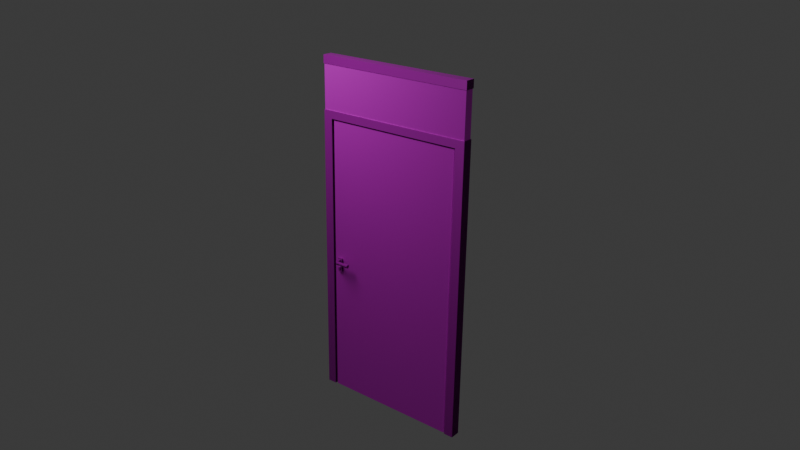 # Source: DoorFrame01.blend  (saved by Blender 4.0.36; exported with 4.5.12 LTS)
import bpy
from mathutils import Matrix  # noqa: F401  (used for matrix-valued properties, if any)

bpy.ops.wm.read_factory_settings(use_empty=True)
scene = bpy.context.scene
scene.name = 'Scene'

# ---- collections
col_collection = bpy.data.collections.new('Collection'); scene.collection.children.link(col_collection)

# ---- images (referenced by path relative to the original .blend; pixels are not part of the script)
import os
ASSET_DIR = os.environ.get("B2B_ASSET_DIR", "")  # directory of the original .blend (textures are referenced by path, not embedded)
HERE = os.path.dirname(os.path.abspath(__file__))  # packed textures are extracted next to this script under _unpacked/

def load_image(name, relpath, width, height, colorspace="sRGB"):
    """Load a texture the original file referenced (path relative to the .blend, or extracted next to this script)."""
    p = next((c for c in (os.path.join(HERE, relpath), os.path.join(ASSET_DIR, relpath)) if relpath and os.path.exists(c)), "")
    if p:
        img = bpy.data.images.load(p, check_existing=True)
        img.name = name
    else:  # same state as the original file: an image datablock whose file is absent (Cycles renders it pink)
        img = bpy.data.images.new(name, width, height)
        img.source = "FILE"
        img.filepath = "//" + (relpath or name)
    img.colorspace_settings.name = colorspace
    return img
img_brushed_metal_metallic_png = load_image('brushed-metal_metallic.png', 'ExportedFbx/StaticMesh/wip/brushed-metal-ue/brushed-metal_metallic.png', 1024, 1024, 'sRGB')
img_brushed_metal_ao_png = load_image('brushed-metal_ao.png', 'ExportedFbx/StaticMesh/wip/brushed-metal-ue/brushed-metal_ao.png', 1024, 1024, 'sRGB')
img_brushed_metal_normal_dx_png = load_image('brushed-metal_normal-dx.png', 'ExportedFbx/StaticMesh/wip/brushed-metal-ue/brushed-metal_normal-dx.png', 1024, 1024, 'sRGB')
img_brushed_metal_roughness_png = load_image('brushed-metal_roughness.png', 'ExportedFbx/StaticMesh/wip/brushed-metal-ue/brushed-metal_roughness.png', 1024, 1024, 'sRGB')
img_brushed_metal_albedo_png = load_image('brushed-metal_albedo.png', 'ExportedFbx/StaticMesh/wip/brushed-metal-ue/brushed-metal_albedo.png', 1024, 1024, 'sRGB')
img_360_f_162979526_9r8szwfubjn3lmfgvx6d1jysbjqwbqlb_jpg = load_image('360_F_162979526_9R8sZwfUBjN3lMfgvX6d1jYsbJQWbqlb.jpg', '360_F_162979526_9R8sZwfUBjN3lMfgvX6d1jYsbJQWbqlb.jpg', 1024, 1024, 'sRGB')

# ---- materials (node trees are filled in below, after node groups)
mat_metal = bpy.data.materials.new('Metal')
mat_metal.use_transparent_shadow = False
mat_wallplastic = bpy.data.materials.new('WallPlastic')
mat_wallplastic.use_transparent_shadow = False

# ---- material node trees
mat_metal.use_nodes = True; mat_metal.node_tree.nodes.clear()
_N = mat_metal.node_tree.nodes; _L = mat_metal.node_tree.links
n0 = _N.new('ShaderNodeBsdfPrincipled'); n0.name = 'Principled BSDF'; n0.location = (10, 300)
n0.inputs[3].default_value = 1.45
n1 = _N.new('ShaderNodeOutputMaterial'); n1.name = 'Material Output'; n1.location = (300, 300)
n2 = _N.new('ShaderNodeTexImage'); n2.name = 'Image Texture.003'; n2.location = (-1151, -170)
n2.image = img_brushed_metal_metallic_png
n3 = _N.new('ShaderNodeTexImage'); n3.name = 'Image Texture.002'; n3.location = (-1060, 456)
n3.image = img_brushed_metal_ao_png
n4 = _N.new('ShaderNodeTexImage'); n4.name = 'Image Texture.004'; n4.location = (-1324, 140)
n4.image = img_brushed_metal_normal_dx_png
n5 = _N.new('ShaderNodeTexImage'); n5.name = 'Image Texture.001'; n5.location = (-506, -82)
n5.image = img_brushed_metal_roughness_png
n6 = _N.new('ShaderNodeTexImage'); n6.name = 'Image Texture'; n6.location = (-1088, 781)
n6.image = img_brushed_metal_albedo_png
n7 = _N.new('ShaderNodeMix'); n7.name = 'Mix'; n7.location = (-723, 603)
n7.data_type = 'RGBA'
n7.blend_type = 'MULTIPLY'
_L.new(n0.outputs[0], n1.inputs[0])
_L.new(n4.outputs[0], n0.inputs[5])
_L.new(n2.outputs[0], n0.inputs[1])
_L.new(n5.outputs[0], n0.inputs[2])
_L.new(n6.outputs[0], n7.inputs[6])
_L.new(n7.outputs[2], n0.inputs[0])
_L.new(n3.outputs[0], n7.inputs[7])
n1.is_active_output = True
mat_wallplastic.use_nodes = True; mat_wallplastic.node_tree.nodes.clear()
_N = mat_wallplastic.node_tree.nodes; _L = mat_wallplastic.node_tree.links
n0 = _N.new('ShaderNodeBsdfPrincipled'); n0.name = 'Principled BSDF'; n0.location = (10, 300)
n0.inputs[3].default_value = 1.45
n1 = _N.new('ShaderNodeOutputMaterial'); n1.name = 'Material Output'; n1.location = (300, 300)
n2 = _N.new('ShaderNodeTexImage'); n2.name = 'Image Texture'; n2.location = (-862, 422)
n2.image = img_360_f_162979526_9r8szwfubjn3lmfgvx6d1jysbjqwbqlb_jpg
_L.new(n0.outputs[0], n1.inputs[0])
_L.new(n2.outputs[0], n0.inputs[0])
n1.is_active_output = True

# ---- world
world_world = bpy.data.worlds.new('World'); scene.world = world_world
world_world.use_nodes = True; world_world.node_tree.nodes.clear()
_N = world_world.node_tree.nodes; _L = world_world.node_tree.links
n0 = _N.new('ShaderNodeOutputWorld'); n0.name = 'World Output'; n0.location = (300, 300)
n1 = _N.new('ShaderNodeBackground'); n1.name = 'Background'; n1.location = (10, 300)
n1.inputs[0].default_value = (0.05088, 0.05088, 0.05088, 1.0)
_L.new(n1.outputs[0], n0.inputs[0])
n0.is_active_output = True
world_world.color = (0.05088, 0.05088, 0.05088)
world_world.use_sun_shadow = False
world_world.sun_shadow_jitter_overblur = 0.0

# ---- cameras
cam_camera_001 = bpy.data.cameras.new('Camera.001')
cam_camera_001.lens = 40.05
cam_camera_001.display_size = 100.0

# ---- lights
light_area = bpy.data.lights.new('Area', 'AREA')
light_area.transmission_factor = 0.0
light_area.energy = 1.4e+05
light_area.shadow_maximum_resolution = 0.006
light_area.use_absolute_resolution = True
light_area.size = 100.0
light_area.size_y = 100.0

# ---- meshes
me_cube_001 = bpy.data.meshes.new('Cube.001')
me_cube_001.from_pydata([(-55.85, -3.482, -100.0), (-55.85, -3.482, 140.3), (-55.85, 3.482, -100.0), (-55.85, 3.482, 140.3), (55.85, -3.482, -100.0), (55.85, -3.482, 140.3), (55.85, 3.482, -100.0), (55.85, 3.482, 140.3), (49.3, 3.482, -100.0), (-49.3, 3.482, -100.0), (-49.3, 3.482, 140.3), (49.3, 3.482, 140.3), (-49.3, -3.482, -100.0), (49.3, -3.482, -100.0), (49.3, -3.482, 140.3), (-49.3, -3.482, 140.3), (-55.85, -3.482, 104.5), (-55.85, -3.482, 134.7), (-55.85, 3.482, 134.7), (-55.85, 3.482, 104.5), (55.85, 3.482, 134.7), (55.85, 3.482, 104.5), (55.85, -3.482, 134.7), (55.85, -3.482, 104.5), (49.3, -3.482, 134.7), (49.3, -3.482, 104.5), (-49.3, -3.482, 134.7), (-49.3, -3.482, 104.5), (-49.3, 3.482, 134.7), (-49.3, 3.482, 104.5), (49.3, 3.482, 134.7), (49.3, 3.482, 104.5), (-55.85, 3.482, 99.09), (55.85, 3.482, 99.09), (55.85, -3.482, 99.09), (49.3, -3.482, 99.09), (-49.3, -3.482, 99.09), (-49.3, 3.482, 99.09), (49.3, 3.482, 99.09), (-55.85, -3.482, 99.09), (49.3, -3.482, 134.7), (49.3, -3.482, 104.5), (-49.3, -3.482, 134.7), (-49.3, -3.482, 104.5), (-49.3, 3.482, 134.7), (-49.3, 3.482, 104.5), (49.3, 3.482, 134.7), (49.3, 3.482, 104.5), (-55.48, -3.084, 104.5), (-55.48, -3.084, 134.7), (-55.48, 3.084, 134.7), (-55.48, 3.084, 104.5), (55.48, 3.084, 134.7), (55.48, 3.084, 104.5), (55.48, -3.084, 134.7), (55.48, -3.084, 104.5), (48.97, -3.084, 134.7), (48.97, -3.084, 104.5), (-48.97, -3.084, 134.7), (-48.97, -3.084, 104.5), (-48.97, 3.084, 134.7), (-48.97, 3.084, 104.5), (48.97, 3.084, 134.7), (48.97, 3.084, 104.5), (48.97, -3.084, 134.7), (48.97, -3.084, 104.5), (-48.97, -3.084, 134.7), (-48.97, -3.084, 104.5), (-48.97, 3.084, 134.7), (-48.97, 3.084, 104.5), (48.97, 3.084, 134.7), (48.97, 3.084, 104.5)], [], [(17, 1, 3, 18), (30, 11, 7, 20), (20, 7, 5, 22), (26, 15, 1, 17), (8, 6, 4, 13), (10, 3, 1, 15), (7, 11, 14, 5), (11, 10, 15, 14), (2, 9, 12, 0), (22, 5, 14, 24), (24, 14, 15, 26), (18, 3, 10, 28), (28, 10, 11, 30), (37, 29, 31, 38), (28, 30, 46, 44), (32, 19, 29, 37), (27, 43, 67, 59), (35, 25, 27, 36), (24, 26, 42, 40), (34, 23, 25, 35), (43, 41, 65, 67), (36, 27, 16, 39), (16, 27, 59, 48), (33, 21, 23, 34), (45, 29, 61, 69), (38, 31, 21, 33), (17, 18, 50, 49), (39, 16, 19, 32), (44, 46, 70, 68), (0, 39, 32, 2), (8, 38, 33, 6), (6, 33, 34, 4), (12, 36, 39, 0), (4, 34, 35, 13), (22, 24, 56, 54), (2, 32, 37, 9), (31, 47, 71, 63), (19, 16, 48, 51), (47, 45, 69, 71), (25, 23, 55, 57), (27, 25, 41, 43), (28, 44, 68, 60), (31, 29, 45, 47), (51, 50, 60, 61), (55, 54, 56, 57), (59, 58, 49, 48), (53, 52, 54, 55), (63, 62, 52, 53), (48, 49, 50, 51), (65, 64, 66, 67), (69, 68, 70, 71), (62, 63, 71, 70), (61, 60, 68, 69), (58, 59, 67, 66), (57, 56, 64, 65), (26, 17, 49, 58), (40, 42, 66, 64), (29, 19, 51, 61), (41, 25, 57, 65), (23, 21, 53, 55), (42, 26, 58, 66), (18, 28, 60, 50), (20, 22, 54, 52), (24, 40, 64, 56), (21, 31, 63, 53), (46, 30, 62, 70), (30, 20, 52, 62), (12, 9, 37, 36), (35, 36, 37, 38), (8, 13, 35, 38)])
me_cube_001.polygons.foreach_set('material_index', [0, 0, 0, 0, 0, 0, 0, 0, 0, 0, 0, 0, 0, 0, 0, 0, 0, 0, 0, 0, 0, 0, 0, 0, 0, 0, 0, 0, 0, 0, 0, 0, 0, 0, 0, 0, 0, 0, 0, 0, 0, 0, 0, 1, 1, 1, 1, 1, 1, 1, 1, 0, 0, 0, 0, 0, 0, 0, 0, 0, 0, 0, 0, 0, 0, 0, 0, 0, 0, 0])
_uv = me_cube_001.uv_layers.new(name='UVMap')
_uv.uv.foreach_set('vector', [0.2442, 0.9063, 0.22, 0.9063, 0.22, 0.8763, 0.2442, 0.8763, 0.1546, 0.05606, 0.1304, 0.05606, 0.1304, 0.02787, 0.1546, 0.02787, 0.2174, 0.9063, 0.1932, 0.9063, 0.1932, 0.8763, 0.2174, 0.8763, 0.2138, 0.05606, 0.1896, 0.05606, 0.1896, 0.02787, 0.2138, 0.02787, 0.2749, 0.9063, 0.2467, 0.9063, 0.2467, 0.8763, 0.2749, 0.8763, 0.1871, 0.4806, 0.1871, 0.5088, 0.1571, 0.5088, 0.1571, 0.4806, 0.1871, 0.02787, 0.1871, 0.05606, 0.1571, 0.05606, 0.1571, 0.02787, 0.1871, 0.05606, 0.1871, 0.4806, 0.1571, 0.4806, 0.1571, 0.05606, 0.3056, 0.9063, 0.2774, 0.9063, 0.2774, 0.8763, 0.3056, 0.8763, 0.2138, 0.5088, 0.1896, 0.5088, 0.1896, 0.4806, 0.2138, 0.4806, 0.2138, 0.4806, 0.1896, 0.4806, 0.1896, 0.05606, 0.2138, 0.05606, 0.1546, 0.5088, 0.1304, 0.5088, 0.1304, 0.4806, 0.1546, 0.4806, 0.1546, 0.4806, 0.1304, 0.4806, 0.1304, 0.05606, 0.1546, 0.05606, 0.5463, 0.02537, 0.5463, 0.002229, 0.9708, 0.002229, 0.9708, 0.02537, 0.0009766, 0.0009766, 0.0009766, 0.0009766, 0.0009766, 0.0009766, 0.0009766, 0.0009766, 0.5181, 0.02537, 0.5181, 0.002229, 0.5463, 0.002229, 0.5463, 0.02537, 0.0009766, 0.0009766, 0.0009766, 0.0009766, 0.0009766, 0.0009766, 0.0009766, 0.0009766, 0.06291, 0.02537, 0.06291, 0.002229, 0.4874, 0.002229, 0.4874, 0.02537, 0.0009766, 0.0009766, 0.0009766, 0.0009766, 0.0009766, 0.0009766, 0.0009766, 0.0009766, 0.03472, 0.02537, 0.03472, 0.002229, 0.06291, 0.002229, 0.06291, 0.02537, 0.2206, 0.4526, 0.2206, 0.02809, 0.2223, 0.0295, 0.2223, 0.4512, 0.4874, 0.02537, 0.4874, 0.002229, 0.5156, 0.002229, 0.5156, 0.02537, 0.1609, 0.8089, 0.1891, 0.8089, 0.1905, 0.8106, 0.1625, 0.8106, 0.002229, 0.02537, 0.002229, 0.002229, 0.03222, 0.002229, 0.03222, 0.02537, 0.0009766, 0.0009766, 0.0009766, 0.0009766, 0.0009766, 0.0009766, 0.0009766, 0.0009766, 0.9708, 0.02537, 0.9708, 0.002229, 0.999, 0.002229, 0.999, 0.02537, 0.1907, 0.8763, 0.1907, 0.9063, 0.1891, 0.9046, 0.1891, 0.878, 0.5488, 0.05101, 0.5488, 0.02787, 0.5788, 0.02787, 0.5788, 0.05101, 0.2163, 0.4526, 0.2163, 0.02809, 0.2181, 0.0295, 0.2181, 0.4512, 0.5488, 0.9082, 0.5488, 0.05101, 0.5788, 0.05101, 0.5788, 0.9082, 0.9708, 0.8826, 0.9708, 0.02537, 0.999, 0.02537, 0.999, 0.8826, 0.002229, 0.8826, 0.002229, 0.02537, 0.03222, 0.02537, 0.03222, 0.8826, 0.4874, 0.8826, 0.4874, 0.02537, 0.5156, 0.02537, 0.5156, 0.8826, 0.03472, 0.8826, 0.03472, 0.02537, 0.06291, 0.02537, 0.06291, 0.8826, 0.1609, 0.8414, 0.1891, 0.8414, 0.1905, 0.8431, 0.1625, 0.8431, 0.5181, 0.8826, 0.5181, 0.02537, 0.5463, 0.02537, 0.5463, 0.8826, 0.0009766, 0.0009766, 0.0009766, 0.0009766, 0.0009766, 0.0009766, 0.0009766, 0.0009766, 0.1609, 0.8389, 0.1609, 0.8089, 0.1625, 0.8106, 0.1625, 0.8372, 0.2248, 0.4526, 0.2248, 0.02809, 0.2265, 0.0295, 0.2265, 0.4512, 0.1625, 0.7764, 0.1907, 0.7764, 0.1891, 0.7781, 0.1611, 0.7781, 0.0009766, 0.0009766, 0.0009766, 0.0009766, 0.0009766, 0.0009766, 0.0009766, 0.0009766, 0.0009766, 0.0009766, 0.0009766, 0.0009766, 0.0009766, 0.0009766, 0.0009766, 0.0009766, 0.0009766, 0.0009766, 0.0009766, 0.0009766, 0.0009766, 0.0009766, 0.0009766, 0.0009766, 0.1304, 0.7739, 0.1304, 0.6438, 0.1584, 0.6438, 0.1584, 0.7739, 0.1304, 0.9064, 0.1304, 0.7764, 0.1584, 0.7764, 0.1584, 0.9064, 0.1304, 0.6413, 0.1304, 0.5113, 0.1584, 0.5113, 0.1584, 0.6413, 0.3983, 0.1579, 0.3983, 0.02787, 0.4248, 0.02787, 0.4248, 0.1579, 0.1609, 0.7739, 0.1609, 0.6438, 0.1889, 0.6438, 0.1889, 0.7739, 0.1609, 0.6413, 0.1609, 0.5113, 0.1875, 0.5113, 0.1875, 0.6413, 0.3958, 0.8738, 0.2657, 0.8738, 0.2657, 0.4521, 0.3958, 0.4521, 0.3958, 0.4496, 0.2657, 0.4496, 0.2657, 0.02787, 0.3958, 0.02787, 0.0009766, 0.0009766, 0.0009766, 0.0009766, 0.0009766, 0.0009766, 0.0009766, 0.0009766, 0.0009766, 0.0009766, 0.0009766, 0.0009766, 0.0009766, 0.0009766, 0.0009766, 0.0009766, 0.0009766, 0.0009766, 0.0009766, 0.0009766, 0.0009766, 0.0009766, 0.0009766, 0.0009766, 0.0009766, 0.0009766, 0.0009766, 0.0009766, 0.0009766, 0.0009766, 0.0009766, 0.0009766, 0.1625, 0.8763, 0.1907, 0.8763, 0.1891, 0.878, 0.1611, 0.878, 0.229, 0.4526, 0.229, 0.02809, 0.2307, 0.0295, 0.2307, 0.4512, 0.1891, 0.8389, 0.1609, 0.8389, 0.1625, 0.8372, 0.1905, 0.8372, 0.0009766, 0.0009766, 0.0009766, 0.0009766, 0.0009766, 0.0009766, 0.0009766, 0.0009766, 0.1907, 0.7764, 0.1907, 0.8064, 0.1891, 0.8047, 0.1891, 0.7781, 0.0009766, 0.0009766, 0.0009766, 0.0009766, 0.0009766, 0.0009766, 0.0009766, 0.0009766, 0.1907, 0.9063, 0.1625, 0.9063, 0.1611, 0.9046, 0.1891, 0.9046, 0.1609, 0.8714, 0.1609, 0.8414, 0.1625, 0.8431, 0.1625, 0.8696, 0.0009766, 0.0009766, 0.0009766, 0.0009766, 0.0009766, 0.0009766, 0.0009766, 0.0009766, 0.1907, 0.8064, 0.1625, 0.8064, 0.1611, 0.8047, 0.1891, 0.8047, 0.0009766, 0.0009766, 0.0009766, 0.0009766, 0.0009766, 0.0009766, 0.0009766, 0.0009766, 0.1891, 0.8714, 0.1609, 0.8714, 0.1625, 0.8696, 0.1905, 0.8696, 0.1279, 0.8851, 0.09791, 0.8851, 0.09791, 0.02787, 0.1279, 0.02787, 0.2332, 0.4524, 0.2332, 0.02787, 0.2632, 0.02787, 0.2632, 0.4524, 0.0954, 0.8851, 0.06542, 0.8851, 0.06542, 0.02787, 0.0954, 0.02787])
me_cube_001.materials.append(mat_metal)
me_cube_001.materials.append(mat_wallplastic)
me_cube_001.update()
me_cube = bpy.data.meshes.new('Cube')
me_cube.from_pydata([(-48.11, -3.005, -100.0), (-48.11, -3.005, 97.92), (-48.11, 2.733, -100.0), (-48.11, 2.733, 97.92), (48.11, -3.005, -100.0), (48.11, -3.005, 97.92), (48.11, 2.733, -100.0), (48.11, 2.733, 97.92), (43.11, -0.01792, -1.941), (43.11, 4.024, -1.223), (43.49, -0.01792, -1.904), (43.35, 4.024, -1.199), (43.86, -0.01792, -1.792), (43.59, 4.024, -1.128), (44.2, -0.01792, -1.611), (43.8, 4.024, -1.014), (44.5, -0.01792, -1.367), (43.99, 4.024, -0.8594), (44.74, -0.01792, -1.07), (44.14, 4.024, -0.6712), (44.92, -0.01792, -0.7315), (44.26, 4.024, -0.4566), (45.03, -0.01792, -0.3639), (44.33, 4.024, -0.2237), (45.07, -0.01792, 0.01847), (44.35, 4.024, 0.01847), (45.03, -0.01792, 0.4008), (44.33, 4.024, 0.2607), (44.92, -0.01792, 0.7685), (44.26, 4.024, 0.4935), (44.74, -0.01792, 1.107), (44.14, 4.024, 0.7082), (44.5, -0.01793, 1.404), (43.99, 4.024, 0.8963), (44.2, -0.01792, 1.648), (43.8, 4.024, 1.051), (43.86, -0.01793, 1.829), (43.59, 4.024, 1.165), (43.49, -0.01792, 1.941), (43.35, 4.024, 1.236), (43.11, -0.01792, 1.978), (43.11, 4.024, 1.26), (42.73, -0.01792, 1.941), (42.87, 4.024, 1.236), (42.36, -0.01793, 1.829), (42.64, 4.024, 1.165), (42.02, -0.01792, 1.648), (42.42, 4.024, 1.051), (41.73, -0.01793, 1.404), (42.23, 4.024, 0.8963), (41.48, -0.01792, 1.107), (42.08, 4.024, 0.7082), (41.3, -0.01792, 0.7685), (41.96, 4.024, 0.4935), (41.19, -0.01792, 0.4008), (41.89, 4.024, 0.2607), (41.15, -0.01792, 0.01847), (41.87, 4.024, 0.01847), (41.19, -0.01792, -0.3639), (41.89, 4.024, -0.2237), (41.3, -0.01792, -0.7315), (41.96, 4.024, -0.4566), (41.48, -0.01792, -1.07), (42.08, 4.024, -0.6712), (41.73, -0.01792, -1.367), (42.23, 4.024, -0.8594), (42.02, -0.01792, -1.611), (42.42, 4.024, -1.014), (42.36, -0.01792, -1.792), (42.64, 4.024, -1.128), (42.73, -0.01792, -1.904), (42.87, 4.024, -1.199), (43.11, 0.01291, -8.56), (43.11, 3.993, -7.612), (43.49, 0.01291, -8.522), (43.22, 3.993, -7.592), (43.86, 0.01291, -8.411), (43.32, 3.993, -7.535), (44.2, 0.01291, -8.23), (43.41, 3.993, -7.441), (44.5, 0.01291, -7.986), (43.49, 3.993, -7.315), (44.74, 0.01291, -7.689), (43.56, 3.993, -7.162), (44.92, 0.01291, -7.35), (43.61, 3.993, -6.987), (45.03, 0.01291, -6.983), (43.64, 3.993, -6.797), (45.07, 0.01291, -6.6), (43.65, 3.993, -6.6), (45.03, 0.01291, -6.218), (43.64, 3.993, -6.403), (44.92, 0.01291, -5.85), (43.61, 3.993, -6.213), (44.74, 0.01291, -5.511), (43.56, 3.993, -6.038), (44.5, 0.01291, -5.214), (43.49, 3.993, -5.885), (44.2, 0.01291, -4.971), (43.41, 3.993, -5.759), (43.86, 0.01291, -4.789), (43.32, 3.993, -5.666), (43.49, 0.01291, -4.678), (43.22, 3.993, -5.608), (43.11, 0.01291, -4.64), (43.11, 3.993, -5.589), (42.73, 0.01291, -4.678), (43.01, 3.993, -5.608), (42.36, 0.01291, -4.789), (42.9, 3.993, -5.666), (42.02, 0.01291, -4.971), (42.81, 3.993, -5.759), (41.73, 0.01291, -5.214), (42.73, 3.993, -5.885), (41.48, 0.01291, -5.511), (42.66, 3.993, -6.038), (41.3, 0.01291, -5.85), (42.61, 3.993, -6.213), (41.19, 0.01291, -6.218), (42.58, 3.993, -6.403), (41.15, 0.01291, -6.6), (42.57, 3.993, -6.6), (41.19, 0.01291, -6.983), (42.58, 3.993, -6.797), (41.3, 0.01291, -7.35), (42.61, 3.993, -6.987), (41.48, 0.01291, -7.689), (42.66, 3.993, -7.162), (41.73, 0.01291, -7.986), (42.73, 3.993, -7.315), (42.02, 0.01291, -8.23), (42.81, 3.993, -7.441), (42.36, 0.01291, -8.411), (42.9, 3.993, -7.535), (42.73, 0.01291, -8.522), (43.01, 3.993, -7.592), (43.49, 4.024, -1.904), (43.11, 4.024, -1.941), (43.86, 4.024, -1.792), (44.2, 4.024, -1.611), (44.5, 4.024, -1.367), (44.74, 4.024, -1.07), (44.92, 4.024, -0.7315), (45.03, 4.024, -0.3639), (45.07, 4.024, 0.01847), (45.03, 4.024, 0.4008), (44.92, 4.024, 0.7685), (44.74, 4.024, 1.107), (44.5, 4.024, 1.404), (44.2, 4.024, 1.648), (43.86, 4.024, 1.829), (43.49, 4.024, 1.941), (43.11, 4.024, 1.978), (42.73, 4.024, 1.941), (42.36, 4.024, 1.829), (42.02, 4.024, 1.648), (41.73, 4.024, 1.404), (41.48, 4.024, 1.107), (41.3, 4.024, 0.7685), (41.19, 4.024, 0.4008), (41.15, 4.024, 0.01847), (41.19, 4.024, -0.3639), (41.3, 4.024, -0.7315), (41.48, 4.024, -1.07), (41.73, 4.024, -1.367), (42.02, 4.024, -1.611), (42.36, 4.024, -1.792), (42.73, 4.024, -1.904), (43.11, 6.897, -1.223), (43.35, 6.897, -1.199), (43.59, 6.897, -1.128), (43.8, 6.897, -1.014), (43.99, 6.897, -0.8594), (44.14, 6.897, -0.6712), (44.26, 6.897, -0.4566), (44.33, 6.897, -0.2237), (44.35, 6.897, 0.01847), (44.33, 6.897, 0.2607), (44.26, 6.897, 0.4935), (44.14, 6.897, 0.7082), (43.99, 6.897, 0.8963), (43.8, 6.897, 1.051), (43.59, 6.897, 1.165), (43.35, 6.897, 1.236), (43.11, 6.897, 1.26), (42.87, 6.897, 1.236), (42.64, 6.897, 1.165), (42.42, 6.897, 1.051), (42.23, 6.897, 0.8963), (42.08, 6.897, 0.7082), (41.96, 6.897, 0.4935), (41.89, 6.897, 0.2607), (41.87, 6.897, 0.01847), (41.89, 6.897, -0.2237), (41.96, 6.897, -0.4566), (42.08, 6.897, -0.6712), (42.23, 6.897, -0.8594), (42.42, 6.897, -1.014), (42.64, 6.897, -1.128), (42.87, 6.897, -1.199), (41.87, 8.141, -1.223), (41.87, 8.383, -1.199), (41.87, 8.616, -1.128), (41.87, 8.831, -1.014), (41.87, 9.019, -0.8594), (41.87, 9.173, -0.6712), (41.87, 9.288, -0.4566), (41.87, 9.358, -0.2237), (41.87, 9.382, 0.01847), (41.87, 9.358, 0.2607), (41.87, 9.288, 0.4935), (41.87, 9.173, 0.7082), (41.87, 9.019, 0.8963), (41.87, 8.831, 1.051), (41.87, 8.616, 1.165), (41.87, 8.383, 1.236), (41.87, 8.141, 1.26), (41.87, 7.899, 1.236), (41.87, 7.666, 1.165), (41.87, 7.451, 1.051), (41.87, 7.263, 0.8963), (41.87, 7.109, 0.7082), (41.87, 6.994, 0.4935), (41.87, 6.923, 0.2607), (32.28, 6.897, 0.01847), (41.87, 6.923, -0.2237), (41.87, 6.994, -0.4566), (41.87, 7.109, -0.6712), (41.87, 7.263, -0.8594), (41.87, 7.451, -1.014), (41.87, 7.666, -1.128), (41.87, 7.899, -1.199), (32.28, 8.141, -1.223), (32.28, 8.383, -1.199), (32.28, 8.616, -1.128), (32.28, 8.831, -1.014), (32.28, 9.019, -0.8593), (32.28, 9.173, -0.6712), (32.28, 9.288, -0.4566), (32.28, 9.359, -0.2237), (32.28, 9.382, 0.01847), (32.28, 9.359, 0.2607), (32.28, 9.288, 0.4935), (32.28, 9.173, 0.7082), (32.28, 9.019, 0.8963), (32.28, 8.831, 1.051), (32.28, 8.616, 1.165), (32.28, 8.383, 1.236), (32.28, 8.141, 1.26), (32.28, 7.899, 1.236), (32.28, 7.666, 1.165), (32.28, 7.451, 1.051), (32.28, 7.263, 0.8963), (32.28, 7.109, 0.7082), (32.28, 6.994, 0.4935), (32.28, 6.923, 0.2607), (32.28, 6.923, -0.2237), (32.28, 6.994, -0.4566), (32.28, 7.109, -0.6712), (32.28, 7.263, -0.8593), (32.28, 7.451, -1.014), (32.28, 7.666, -1.128), (32.28, 7.899, -1.199), (43.49, 3.993, -8.522), (43.11, 3.993, -8.56), (43.86, 3.993, -8.411), (44.2, 3.993, -8.23), (44.5, 3.993, -7.986), (44.74, 3.993, -7.689), (44.92, 3.993, -7.35), (45.03, 3.993, -6.983), (45.07, 3.993, -6.6), (45.03, 3.993, -6.218), (44.92, 3.993, -5.85), (44.74, 3.993, -5.511), (44.5, 3.993, -5.214), (44.2, 3.993, -4.971), (43.86, 3.993, -4.789), (43.49, 3.993, -4.678), (43.11, 3.993, -4.64), (42.73, 3.993, -4.678), (42.36, 3.993, -4.789), (42.02, 3.993, -4.971), (41.73, 3.993, -5.214), (41.48, 3.993, -5.511), (41.3, 3.993, -5.85), (41.19, 3.993, -6.218), (41.15, 3.993, -6.6), (41.19, 3.993, -6.983), (41.3, 3.993, -7.35), (41.48, 3.993, -7.689), (41.73, 3.993, -7.986), (42.02, 3.993, -8.23), (42.36, 3.993, -8.411), (42.73, 3.993, -8.522), (43.11, 3.521, -7.612), (43.22, 3.521, -7.592), (43.32, 3.521, -7.535), (43.41, 3.521, -7.441), (43.49, 3.521, -7.315), (43.56, 3.521, -7.162), (43.61, 3.521, -6.987), (43.64, 3.521, -6.797), (43.65, 3.521, -6.6), (43.64, 3.521, -6.403), (43.61, 3.521, -6.213), (43.56, 3.521, -6.038), (43.49, 3.521, -5.885), (43.41, 3.521, -5.759), (43.32, 3.521, -5.666), (43.22, 3.521, -5.608), (43.11, 3.521, -5.589), (43.01, 3.521, -5.608), (42.9, 3.521, -5.666), (42.81, 3.521, -5.759), (42.73, 3.521, -5.885), (42.66, 3.521, -6.038), (42.61, 3.521, -6.213), (42.58, 3.521, -6.403), (42.57, 3.521, -6.6), (42.58, 3.521, -6.797), (42.61, 3.521, -6.987), (42.66, 3.521, -7.162), (42.73, 3.521, -7.315), (42.81, 3.521, -7.441), (42.9, 3.521, -7.535), (43.01, 3.521, -7.592), (43.11, 0.01792, -1.941), (43.11, -4.024, -1.223), (43.49, 0.01792, -1.904), (43.35, -4.024, -1.199), (43.86, 0.01792, -1.792), (43.59, -4.024, -1.128), (44.2, 0.01792, -1.611), (43.8, -4.024, -1.014), (44.5, 0.01792, -1.367), (43.99, -4.024, -0.8594), (44.74, 0.01792, -1.07), (44.14, -4.024, -0.6712), (44.92, 0.01792, -0.7315), (44.26, -4.024, -0.4566), (45.03, 0.01792, -0.3639), (44.33, -4.024, -0.2237), (45.07, 0.01792, 0.01847), (44.35, -4.024, 0.01847), (45.03, 0.01792, 0.4008), (44.33, -4.024, 0.2607), (44.92, 0.01792, 0.7685), (44.26, -4.024, 0.4935), (44.74, 0.01792, 1.107), (44.14, -4.024, 0.7082), (44.5, 0.01793, 1.404), (43.99, -4.024, 0.8963), (44.2, 0.01792, 1.648), (43.8, -4.024, 1.051), (43.86, 0.01793, 1.829), (43.59, -4.024, 1.165), (43.49, 0.01792, 1.941), (43.35, -4.024, 1.236), (43.11, 0.01792, 1.978), (43.11, -4.024, 1.26), (42.73, 0.01792, 1.941), (42.87, -4.024, 1.236), (42.36, 0.01793, 1.829), (42.64, -4.024, 1.165), (42.02, 0.01792, 1.648), (42.42, -4.024, 1.051), (41.73, 0.01793, 1.404), (42.23, -4.024, 0.8963), (41.48, 0.01792, 1.107), (42.08, -4.024, 0.7082), (41.3, 0.01792, 0.7685), (41.96, -4.024, 0.4935), (41.19, 0.01792, 0.4008), (41.89, -4.024, 0.2607), (41.15, 0.01792, 0.01847), (41.87, -4.024, 0.01847), (41.19, 0.01792, -0.3639), (41.89, -4.024, -0.2237), (41.3, 0.01792, -0.7315), (41.96, -4.024, -0.4566), (41.48, 0.01792, -1.07), (42.08, -4.024, -0.6712), (41.73, 0.01792, -1.367), (42.23, -4.024, -0.8594), (42.02, 0.01792, -1.611), (42.42, -4.024, -1.014), (42.36, 0.01792, -1.792), (42.64, -4.024, -1.128), (42.73, 0.01792, -1.904), (42.87, -4.024, -1.199), (43.11, -0.01291, -8.56), (43.11, -3.993, -7.612), (43.49, -0.01291, -8.522), (43.22, -3.993, -7.592), (43.86, -0.01291, -8.411), (43.32, -3.993, -7.535), (44.2, -0.01291, -8.23), (43.41, -3.993, -7.441), (44.5, -0.01291, -7.986), (43.49, -3.993, -7.315), (44.74, -0.01291, -7.689), (43.56, -3.993, -7.162), (44.92, -0.01291, -7.35), (43.61, -3.993, -6.987), (45.03, -0.01291, -6.983), (43.64, -3.993, -6.797), (45.07, -0.01291, -6.6), (43.65, -3.993, -6.6), (45.03, -0.01291, -6.218), (43.64, -3.993, -6.403), (44.92, -0.01291, -5.85), (43.61, -3.993, -6.213), (44.74, -0.01291, -5.511), (43.56, -3.993, -6.038), (44.5, -0.01291, -5.214), (43.49, -3.993, -5.885), (44.2, -0.01291, -4.971), (43.41, -3.993, -5.759), (43.86, -0.01291, -4.789), (43.32, -3.993, -5.666), (43.49, -0.01291, -4.678), (43.22, -3.993, -5.608), (43.11, -0.01291, -4.64), (43.11, -3.993, -5.589), (42.73, -0.01291, -4.678), (43.01, -3.993, -5.608), (42.36, -0.01291, -4.789), (42.9, -3.993, -5.666), (42.02, -0.01291, -4.971), (42.81, -3.993, -5.759), (41.73, -0.01291, -5.214), (42.73, -3.993, -5.885), (41.48, -0.01291, -5.511), (42.66, -3.993, -6.038), (41.3, -0.01291, -5.85), (42.61, -3.993, -6.213), (41.19, -0.01291, -6.218), (42.58, -3.993, -6.403), (41.15, -0.01291, -6.6), (42.57, -3.993, -6.6), (41.19, -0.01291, -6.983), (42.58, -3.993, -6.797), (41.3, -0.01291, -7.35), (42.61, -3.993, -6.987), (41.48, -0.01291, -7.689), (42.66, -3.993, -7.162), (41.73, -0.01291, -7.986), (42.73, -3.993, -7.315), (42.02, -0.01291, -8.23), (42.81, -3.993, -7.441), (42.36, -0.01291, -8.411), (42.9, -3.993, -7.535), (42.73, -0.01291, -8.522), (43.01, -3.993, -7.592), (43.49, -4.024, -1.904), (43.11, -4.024, -1.941), (43.86, -4.024, -1.792), (44.2, -4.024, -1.611), (44.5, -4.024, -1.367), (44.74, -4.024, -1.07), (44.92, -4.024, -0.7315), (45.03, -4.024, -0.3639), (45.07, -4.024, 0.01847), (45.03, -4.024, 0.4008), (44.92, -4.024, 0.7685), (44.74, -4.024, 1.107), (44.5, -4.024, 1.404), (44.2, -4.024, 1.648), (43.86, -4.024, 1.829), (43.49, -4.024, 1.941), (43.11, -4.024, 1.978), (42.73, -4.024, 1.941), (42.36, -4.024, 1.829), (42.02, -4.024, 1.648), (41.73, -4.024, 1.404), (41.48, -4.024, 1.107), (41.3, -4.024, 0.7685), (41.19, -4.024, 0.4008), (41.15, -4.024, 0.01847), (41.19, -4.024, -0.3639), (41.3, -4.024, -0.7315), (41.48, -4.024, -1.07), (41.73, -4.024, -1.367), (42.02, -4.024, -1.611), (42.36, -4.024, -1.792), (42.73, -4.024, -1.904), (43.11, -6.897, -1.223), (43.35, -6.897, -1.199), (43.59, -6.897, -1.128), (43.8, -6.897, -1.014), (43.99, -6.897, -0.8594), (44.14, -6.897, -0.6712), (44.26, -6.897, -0.4566), (44.33, -6.897, -0.2237), (44.35, -6.897, 0.01847), (44.33, -6.897, 0.2607), (44.26, -6.897, 0.4935), (44.14, -6.897, 0.7082), (43.99, -6.897, 0.8963), (43.8, -6.897, 1.051), (43.59, -6.897, 1.165), (43.35, -6.897, 1.236), (43.11, -6.897, 1.26), (42.87, -6.897, 1.236), (42.64, -6.897, 1.165), (42.42, -6.897, 1.051), (42.23, -6.897, 0.8963), (42.08, -6.897, 0.7082), (41.96, -6.897, 0.4935), (41.89, -6.897, 0.2607), (41.87, -6.897, 0.01847), (41.89, -6.897, -0.2237), (41.96, -6.897, -0.4566), (42.08, -6.897, -0.6712), (42.23, -6.897, -0.8594), (42.42, -6.897, -1.014), (42.64, -6.897, -1.128), (42.87, -6.897, -1.199), (41.87, -8.141, -1.223), (41.87, -8.383, -1.199), (41.87, -8.616, -1.128), (41.87, -8.831, -1.014), (41.87, -9.019, -0.8594), (41.87, -9.173, -0.6712), (41.87, -9.288, -0.4566), (41.87, -9.358, -0.2237), (41.87, -9.382, 0.01847), (41.87, -9.358, 0.2607), (41.87, -9.288, 0.4935), (41.87, -9.173, 0.7082), (41.87, -9.019, 0.8963), (41.87, -8.831, 1.051), (41.87, -8.616, 1.165), (41.87, -8.383, 1.236), (41.87, -8.141, 1.26), (41.87, -7.899, 1.236), (41.87, -7.666, 1.165), (41.87, -7.451, 1.051), (41.87, -7.263, 0.8963), (41.87, -7.109, 0.7082), (41.87, -6.994, 0.4935), (41.87, -6.923, 0.2607), (32.28, -6.897, 0.01847), (41.87, -6.923, -0.2237), (41.87, -6.994, -0.4566), (41.87, -7.109, -0.6712), (41.87, -7.263, -0.8594), (41.87, -7.451, -1.014), (41.87, -7.666, -1.128), (41.87, -7.899, -1.199), (32.28, -8.141, -1.223), (32.28, -8.383, -1.199), (32.28, -8.616, -1.128), (32.28, -8.831, -1.014), (32.28, -9.019, -0.8593), (32.28, -9.173, -0.6712), (32.28, -9.288, -0.4566), (32.28, -9.359, -0.2237), (32.28, -9.382, 0.01847), (32.28, -9.359, 0.2607), (32.28, -9.288, 0.4935), (32.28, -9.173, 0.7082), (32.28, -9.019, 0.8963), (32.28, -8.831, 1.051), (32.28, -8.616, 1.165), (32.28, -8.383, 1.236), (32.28, -8.141, 1.26), (32.28, -7.899, 1.236), (32.28, -7.666, 1.165), (32.28, -7.451, 1.051), (32.28, -7.263, 0.8963), (32.28, -7.109, 0.7082), (32.28, -6.994, 0.4935), (32.28, -6.923, 0.2607), (32.28, -6.923, -0.2237), (32.28, -6.994, -0.4566), (32.28, -7.109, -0.6712), (32.28, -7.263, -0.8593), (32.28, -7.451, -1.014), (32.28, -7.666, -1.128), (32.28, -7.899, -1.199), (43.49, -3.993, -8.522), (43.11, -3.993, -8.56), (43.86, -3.993, -8.411), (44.2, -3.993, -8.23), (44.5, -3.993, -7.986), (44.74, -3.993, -7.689), (44.92, -3.993, -7.35), (45.03, -3.993, -6.983), (45.07, -3.993, -6.6), (45.03, -3.993, -6.218), (44.92, -3.993, -5.85), (44.74, -3.993, -5.511), (44.5, -3.993, -5.214), (44.2, -3.993, -4.971), (43.86, -3.993, -4.789), (43.49, -3.993, -4.678), (43.11, -3.993, -4.64), (42.73, -3.993, -4.678), (42.36, -3.993, -4.789), (42.02, -3.993, -4.971), (41.73, -3.993, -5.214), (41.48, -3.993, -5.511), (41.3, -3.993, -5.85), (41.19, -3.993, -6.218), (41.15, -3.993, -6.6), (41.19, -3.993, -6.983), (41.3, -3.993, -7.35), (41.48, -3.993, -7.689), (41.73, -3.993, -7.986), (42.02, -3.993, -8.23), (42.36, -3.993, -8.411), (42.73, -3.993, -8.522), (43.11, -3.521, -7.612), (43.22, -3.521, -7.592), (43.32, -3.521, -7.535), (43.41, -3.521, -7.441), (43.49, -3.521, -7.315), (43.56, -3.521, -7.162), (43.61, -3.521, -6.987), (43.64, -3.521, -6.797), (43.65, -3.521, -6.6), (43.64, -3.521, -6.403), (43.61, -3.521, -6.213), (43.56, -3.521, -6.038), (43.49, -3.521, -5.885), (43.41, -3.521, -5.759), (43.32, -3.521, -5.666), (43.22, -3.521, -5.608), (43.11, -3.521, -5.589), (43.01, -3.521, -5.608), (42.9, -3.521, -5.666), (42.81, -3.521, -5.759), (42.73, -3.521, -5.885), (42.66, -3.521, -6.038), (42.61, -3.521, -6.213), (42.58, -3.521, -6.403), (42.57, -3.521, -6.6), (42.58, -3.521, -6.797), (42.61, -3.521, -6.987), (42.66, -3.521, -7.162), (42.73, -3.521, -7.315), (42.81, -3.521, -7.441), (42.9, -3.521, -7.535), (43.01, -3.521, -7.592)], [], [(0, 1, 3, 2), (2, 3, 7, 6), (6, 7, 5, 4), (4, 5, 1, 0), (2, 6, 4, 0), (7, 3, 1, 5), (8, 137, 136, 10), (10, 136, 138, 12), (12, 138, 139, 14), (14, 139, 140, 16), (16, 140, 141, 18), (18, 141, 142, 20), (20, 142, 143, 22), (22, 143, 144, 24), (24, 144, 145, 26), (26, 145, 146, 28), (28, 146, 147, 30), (30, 147, 148, 32), (32, 148, 149, 34), (34, 149, 150, 36), (36, 150, 151, 38), (38, 151, 152, 40), (40, 152, 153, 42), (42, 153, 154, 44), (44, 154, 155, 46), (46, 155, 156, 48), (48, 156, 157, 50), (50, 157, 158, 52), (52, 158, 159, 54), (54, 159, 160, 56), (56, 160, 161, 58), (58, 161, 162, 60), (60, 162, 163, 62), (62, 163, 164, 64), (64, 164, 165, 66), (66, 165, 166, 68), (61, 59, 193, 194), (68, 166, 167, 70), (70, 167, 137, 8), (8, 10, 12, 14, 16, 18, 20, 22, 24, 26, 28, 30, 32, 34, 36, 38, 40, 42, 44, 46, 48, 50, 52, 54, 56, 58, 60, 62, 64, 66, 68, 70), (72, 264, 263, 74), (74, 263, 265, 76), (76, 265, 266, 78), (78, 266, 267, 80), (80, 267, 268, 82), (82, 268, 269, 84), (84, 269, 270, 86), (86, 270, 271, 88), (88, 271, 272, 90), (90, 272, 273, 92), (92, 273, 274, 94), (94, 274, 275, 96), (96, 275, 276, 98), (98, 276, 277, 100), (100, 277, 278, 102), (102, 278, 279, 104), (104, 279, 280, 106), (106, 280, 281, 108), (108, 281, 282, 110), (110, 282, 283, 112), (112, 283, 284, 114), (114, 284, 285, 116), (116, 285, 286, 118), (118, 286, 287, 120), (120, 287, 288, 122), (122, 288, 289, 124), (124, 289, 290, 126), (126, 290, 291, 128), (128, 291, 292, 130), (130, 292, 293, 132), (117, 115, 316, 317), (132, 293, 294, 134), (134, 294, 264, 72), (72, 74, 76, 78, 80, 82, 84, 86, 88, 90, 92, 94, 96, 98, 100, 102, 104, 106, 108, 110, 112, 114, 116, 118, 120, 122, 124, 126, 128, 130, 132, 134), (9, 11, 136, 137), (11, 13, 138, 136), (13, 15, 139, 138), (15, 17, 140, 139), (17, 19, 141, 140), (19, 21, 142, 141), (21, 23, 143, 142), (23, 25, 144, 143), (25, 27, 145, 144), (27, 29, 146, 145), (29, 31, 147, 146), (31, 33, 148, 147), (33, 35, 149, 148), (35, 37, 150, 149), (37, 39, 151, 150), (39, 41, 152, 151), (41, 43, 153, 152), (43, 45, 154, 153), (45, 47, 155, 154), (47, 49, 156, 155), (49, 51, 157, 156), (51, 53, 158, 157), (53, 55, 159, 158), (55, 57, 160, 159), (57, 59, 161, 160), (59, 61, 162, 161), (61, 63, 163, 162), (63, 65, 164, 163), (65, 67, 165, 164), (67, 69, 166, 165), (69, 71, 167, 166), (71, 9, 137, 167), (170, 169, 201, 202), (35, 33, 180, 181), (63, 61, 194, 195), (37, 35, 181, 182), (11, 9, 168, 169), (65, 63, 195, 196), (39, 37, 182, 183), (13, 11, 169, 170), (67, 65, 196, 197), (41, 39, 183, 184), (15, 13, 170, 171), (69, 67, 197, 198), (43, 41, 184, 185), (17, 15, 171, 172), (71, 69, 198, 199), (45, 43, 185, 186), (19, 17, 172, 173), (9, 71, 199, 168), (47, 45, 186, 187), (21, 19, 173, 174), (49, 47, 187, 188), (23, 21, 174, 175), (51, 49, 188, 189), (25, 23, 175, 176), (53, 51, 189, 190), (27, 25, 176, 177), (55, 53, 190, 191), (29, 27, 177, 178), (57, 55, 191, 192), (31, 29, 178, 179), (59, 57, 192, 193), (33, 31, 179, 180), (209, 208, 240, 241), (197, 196, 228, 229), (184, 183, 215, 216), (171, 170, 202, 203), (198, 197, 229, 230), (185, 184, 216, 217), (172, 171, 203, 204), (199, 198, 230, 231), (186, 185, 217, 218), (173, 172, 204, 205), (168, 199, 231, 200), (187, 186, 218, 219), (174, 173, 205, 206), (188, 187, 219, 220), (175, 174, 206, 207), (189, 188, 220, 221), (176, 175, 207, 208), (190, 189, 221, 222), (177, 176, 208, 209), (191, 190, 222, 223), (178, 177, 209, 210), (192, 191, 223), (179, 178, 210, 211), (193, 192, 225), (180, 179, 211, 212), (194, 193, 225, 226), (181, 180, 212, 213), (195, 194, 226, 227), (182, 181, 213, 214), (169, 168, 200, 201), (196, 195, 227, 228), (183, 182, 214, 215), (233, 232, 262, 261, 260, 259, 258, 257, 256, 224, 255, 254, 253, 252, 251, 250, 249, 248, 247, 246, 245, 244, 243, 242, 241, 240, 239, 238, 237, 236, 235, 234), (223, 222, 254, 255), (210, 209, 241, 242), (211, 210, 242, 243), (192, 223, 255, 224), (212, 211, 243, 244), (225, 192, 224, 256), (226, 225, 256, 257), (213, 212, 244, 245), (227, 226, 257, 258), (214, 213, 245, 246), (201, 200, 232, 233), (228, 227, 258, 259), (215, 214, 246, 247), (202, 201, 233, 234), (229, 228, 259, 260), (216, 215, 247, 248), (203, 202, 234, 235), (230, 229, 260, 261), (217, 216, 248, 249), (204, 203, 235, 236), (231, 230, 261, 262), (218, 217, 249, 250), (205, 204, 236, 237), (200, 231, 262, 232), (219, 218, 250, 251), (206, 205, 237, 238), (220, 219, 251, 252), (207, 206, 238, 239), (221, 220, 252, 253), (208, 207, 239, 240), (222, 221, 253, 254), (73, 75, 263, 264), (75, 77, 265, 263), (77, 79, 266, 265), (79, 81, 267, 266), (81, 83, 268, 267), (83, 85, 269, 268), (85, 87, 270, 269), (87, 89, 271, 270), (89, 91, 272, 271), (91, 93, 273, 272), (93, 95, 274, 273), (95, 97, 275, 274), (97, 99, 276, 275), (99, 101, 277, 276), (101, 103, 278, 277), (103, 105, 279, 278), (105, 107, 280, 279), (107, 109, 281, 280), (109, 111, 282, 281), (111, 113, 283, 282), (113, 115, 284, 283), (115, 117, 285, 284), (117, 119, 286, 285), (119, 121, 287, 286), (121, 123, 288, 287), (123, 125, 289, 288), (125, 127, 290, 289), (127, 129, 291, 290), (129, 131, 292, 291), (131, 133, 293, 292), (133, 135, 294, 293), (135, 73, 264, 294), (296, 295, 326, 325, 324, 323, 322, 321, 320, 319, 318, 317, 316, 315, 314, 313, 312, 311, 310, 309, 308, 307, 306, 305, 304, 303, 302, 301, 300, 299, 298, 297), (91, 89, 303, 304), (119, 117, 317, 318), (93, 91, 304, 305), (121, 119, 318, 319), (95, 93, 305, 306), (123, 121, 319, 320), (97, 95, 306, 307), (125, 123, 320, 321), (99, 97, 307, 308), (127, 125, 321, 322), (101, 99, 308, 309), (75, 73, 295, 296), (129, 127, 322, 323), (103, 101, 309, 310), (77, 75, 296, 297), (131, 129, 323, 324), (105, 103, 310, 311), (79, 77, 297, 298), (133, 131, 324, 325), (107, 105, 311, 312), (81, 79, 298, 299), (135, 133, 325, 326), (109, 107, 312, 313), (83, 81, 299, 300), (73, 135, 326, 295), (111, 109, 313, 314), (85, 83, 300, 301), (113, 111, 314, 315), (87, 85, 301, 302), (115, 113, 315, 316), (89, 87, 302, 303), (327, 329, 455, 456), (329, 331, 457, 455), (331, 333, 458, 457), (333, 335, 459, 458), (335, 337, 460, 459), (337, 339, 461, 460), (339, 341, 462, 461), (341, 343, 463, 462), (343, 345, 464, 463), (345, 347, 465, 464), (347, 349, 466, 465), (349, 351, 467, 466), (351, 353, 468, 467), (353, 355, 469, 468), (355, 357, 470, 469), (357, 359, 471, 470), (359, 361, 472, 471), (361, 363, 473, 472), (363, 365, 474, 473), (365, 367, 475, 474), (367, 369, 476, 475), (369, 371, 477, 476), (371, 373, 478, 477), (373, 375, 479, 478), (375, 377, 480, 479), (377, 379, 481, 480), (379, 381, 482, 481), (381, 383, 483, 482), (383, 385, 484, 483), (385, 387, 485, 484), (380, 513, 512, 378), (387, 389, 486, 485), (389, 327, 456, 486), (327, 389, 387, 385, 383, 381, 379, 377, 375, 373, 371, 369, 367, 365, 363, 361, 359, 357, 355, 353, 351, 349, 347, 345, 343, 341, 339, 337, 335, 333, 331, 329), (391, 393, 582, 583), (393, 395, 584, 582), (395, 397, 585, 584), (397, 399, 586, 585), (399, 401, 587, 586), (401, 403, 588, 587), (403, 405, 589, 588), (405, 407, 590, 589), (407, 409, 591, 590), (409, 411, 592, 591), (411, 413, 593, 592), (413, 415, 594, 593), (415, 417, 595, 594), (417, 419, 596, 595), (419, 421, 597, 596), (421, 423, 598, 597), (423, 425, 599, 598), (425, 427, 600, 599), (427, 429, 601, 600), (429, 431, 602, 601), (431, 433, 603, 602), (433, 435, 604, 603), (435, 437, 605, 604), (437, 439, 606, 605), (439, 441, 607, 606), (441, 443, 608, 607), (443, 445, 609, 608), (445, 447, 610, 609), (447, 449, 611, 610), (449, 451, 612, 611), (436, 636, 635, 434), (451, 453, 613, 612), (453, 391, 583, 613), (391, 453, 451, 449, 447, 445, 443, 441, 439, 437, 435, 433, 431, 429, 427, 425, 423, 421, 419, 417, 415, 413, 411, 409, 407, 405, 403, 401, 399, 397, 395, 393), (328, 456, 455, 330), (330, 455, 457, 332), (332, 457, 458, 334), (334, 458, 459, 336), (336, 459, 460, 338), (338, 460, 461, 340), (340, 461, 462, 342), (342, 462, 463, 344), (344, 463, 464, 346), (346, 464, 465, 348), (348, 465, 466, 350), (350, 466, 467, 352), (352, 467, 468, 354), (354, 468, 469, 356), (356, 469, 470, 358), (358, 470, 471, 360), (360, 471, 472, 362), (362, 472, 473, 364), (364, 473, 474, 366), (366, 474, 475, 368), (368, 475, 476, 370), (370, 476, 477, 372), (372, 477, 478, 374), (374, 478, 479, 376), (376, 479, 480, 378), (378, 480, 481, 380), (380, 481, 482, 382), (382, 482, 483, 384), (384, 483, 484, 386), (386, 484, 485, 388), (388, 485, 486, 390), (390, 486, 456, 328), (489, 521, 520, 488), (354, 500, 499, 352), (382, 514, 513, 380), (356, 501, 500, 354), (330, 488, 487, 328), (384, 515, 514, 382), (358, 502, 501, 356), (332, 489, 488, 330), (386, 516, 515, 384), (360, 503, 502, 358), (334, 490, 489, 332), (388, 517, 516, 386), (362, 504, 503, 360), (336, 491, 490, 334), (390, 518, 517, 388), (364, 505, 504, 362), (338, 492, 491, 336), (328, 487, 518, 390), (366, 506, 505, 364), (340, 493, 492, 338), (368, 507, 506, 366), (342, 494, 493, 340), (370, 508, 507, 368), (344, 495, 494, 342), (372, 509, 508, 370), (346, 496, 495, 344), (374, 510, 509, 372), (348, 497, 496, 346), (376, 511, 510, 374), (350, 498, 497, 348), (378, 512, 511, 376), (352, 499, 498, 350), (528, 560, 559, 527), (516, 548, 547, 515), (503, 535, 534, 502), (490, 522, 521, 489), (517, 549, 548, 516), (504, 536, 535, 503), (491, 523, 522, 490), (518, 550, 549, 517), (505, 537, 536, 504), (492, 524, 523, 491), (487, 519, 550, 518), (506, 538, 537, 505), (493, 525, 524, 492), (507, 539, 538, 506), (494, 526, 525, 493), (508, 540, 539, 507), (495, 527, 526, 494), (509, 541, 540, 508), (496, 528, 527, 495), (510, 542, 541, 509), (497, 529, 528, 496), (511, 542, 510), (498, 530, 529, 497), (512, 544, 511), (499, 531, 530, 498), (513, 545, 544, 512), (500, 532, 531, 499), (514, 546, 545, 513), (501, 533, 532, 500), (488, 520, 519, 487), (515, 547, 546, 514), (502, 534, 533, 501), (552, 553, 554, 555, 556, 557, 558, 559, 560, 561, 562, 563, 564, 565, 566, 567, 568, 569, 570, 571, 572, 573, 574, 543, 575, 576, 577, 578, 579, 580, 581, 551), (542, 574, 573, 541), (529, 561, 560, 528), (530, 562, 561, 529), (511, 543, 574, 542), (531, 563, 562, 530), (544, 575, 543, 511), (545, 576, 575, 544), (532, 564, 563, 531), (546, 577, 576, 545), (533, 565, 564, 532), (520, 552, 551, 519), (547, 578, 577, 546), (534, 566, 565, 533), (521, 553, 552, 520), (548, 579, 578, 547), (535, 567, 566, 534), (522, 554, 553, 521), (549, 580, 579, 548), (536, 568, 567, 535), (523, 555, 554, 522), (550, 581, 580, 549), (537, 569, 568, 536), (524, 556, 555, 523), (519, 551, 581, 550), (538, 570, 569, 537), (525, 557, 556, 524), (539, 571, 570, 538), (526, 558, 557, 525), (540, 572, 571, 539), (527, 559, 558, 526), (541, 573, 572, 540), (392, 583, 582, 394), (394, 582, 584, 396), (396, 584, 585, 398), (398, 585, 586, 400), (400, 586, 587, 402), (402, 587, 588, 404), (404, 588, 589, 406), (406, 589, 590, 408), (408, 590, 591, 410), (410, 591, 592, 412), (412, 592, 593, 414), (414, 593, 594, 416), (416, 594, 595, 418), (418, 595, 596, 420), (420, 596, 597, 422), (422, 597, 598, 424), (424, 598, 599, 426), (426, 599, 600, 428), (428, 600, 601, 430), (430, 601, 602, 432), (432, 602, 603, 434), (434, 603, 604, 436), (436, 604, 605, 438), (438, 605, 606, 440), (440, 606, 607, 442), (442, 607, 608, 444), (444, 608, 609, 446), (446, 609, 610, 448), (448, 610, 611, 450), (450, 611, 612, 452), (452, 612, 613, 454), (454, 613, 583, 392), (615, 616, 617, 618, 619, 620, 621, 622, 623, 624, 625, 626, 627, 628, 629, 630, 631, 632, 633, 634, 635, 636, 637, 638, 639, 640, 641, 642, 643, 644, 645, 614), (410, 623, 622, 408), (438, 637, 636, 436), (412, 624, 623, 410), (440, 638, 637, 438), (414, 625, 624, 412), (442, 639, 638, 440), (416, 626, 625, 414), (444, 640, 639, 442), (418, 627, 626, 416), (446, 641, 640, 444), (420, 628, 627, 418), (394, 615, 614, 392), (448, 642, 641, 446), (422, 629, 628, 420), (396, 616, 615, 394), (450, 643, 642, 448), (424, 630, 629, 422), (398, 617, 616, 396), (452, 644, 643, 450), (426, 631, 630, 424), (400, 618, 617, 398), (454, 645, 644, 452), (428, 632, 631, 426), (402, 619, 618, 400), (392, 614, 645, 454), (430, 633, 632, 428), (404, 620, 619, 402), (432, 634, 633, 430), (406, 621, 620, 404), (434, 635, 634, 432), (408, 622, 621, 406)])
me_cube.polygons.foreach_set('material_index', [0, 0, 0, 0, 0, 0, 1, 1, 1, 1, 1, 1, 1, 1, 1, 1, 1, 1, 1, 1, 1, 1, 1, 1, 1, 1, 1, 1, 1, 1, 1, 1, 1, 1, 1, 1, 1, 1, 1, 1, 1, 1, 1, 1, 1, 1, 1, 1, 1, 1, 1, 1, 1, 1, 1, 1, 1, 1, 1, 1, 1, 1, 1, 1, 1, 1, 1, 1, 1, 1, 1, 1, 1, 1, 1, 1, 1, 1, 1, 1, 1, 1, 1, 1, 1, 1, 1, 1, 1, 1, 1, 1, 1, 1, 1, 1, 1, 1, 1, 1, 1, 1, 1, 1, 1, 1, 1, 1, 1, 1, 1, 1, 1, 1, 1, 1, 1, 1, 1, 1, 1, 1, 1, 1, 1, 1, 1, 1, 1, 1, 1, 1, 1, 1, 1, 1, 1, 1, 1, 1, 1, 1, 1, 1, 1, 1, 1, 1, 1, 1, 1, 1, 1, 1, 1, 1, 1, 1, 1, 1, 1, 1, 1, 1, 1, 1, 1, 1, 1, 1, 1, 1, 1, 1, 1, 1, 1, 1, 1, 1, 1, 1, 1, 1, 1, 1, 1, 1, 1, 1, 1, 1, 1, 1, 1, 1, 1, 1, 1, 1, 1, 1, 1, 1, 1, 1, 1, 1, 1, 1, 1, 1, 1, 1, 1, 1, 1, 1, 1, 1, 1, 1, 1, 1, 1, 1, 1, 1, 1, 1, 1, 1, 1, 1, 1, 1, 1, 1, 1, 1, 1, 1, 1, 1, 1, 1, 1, 1, 1, 1, 1, 1, 1, 1, 1, 1, 1, 1, 1, 1, 1, 1, 1, 1, 1, 1, 1, 1, 1, 1, 1, 1, 1, 1, 1, 1, 1, 1, 1, 1, 1, 1, 1, 1, 1, 1, 1, 1, 1, 1, 1, 1, 1, 1, 1, 1, 1, 1, 1, 1, 1, 1, 1, 1, 1, 1, 1, 1, 1, 1, 1, 1, 1, 1, 1, 1, 1, 1, 1, 1, 1, 1, 1, 1, 1, 1, 1, 1, 1, 1, 1, 1, 1, 1, 1, 1, 1, 1, 1, 1, 1, 1, 1, 1, 1, 1, 1, 1, 1, 1, 1, 1, 1, 1, 1, 1, 1, 1, 1, 1, 1, 1, 1, 1, 1, 1, 1, 1, 1, 1, 1, 1, 1, 1, 1, 1, 1, 1, 1, 1, 1, 1, 1, 1, 1, 1, 1, 1, 1, 1, 1, 1, 1, 1, 1, 1, 1, 1, 1, 1, 1, 1, 1, 1, 1, 1, 1, 1, 1, 1, 1, 1, 1, 1, 1, 1, 1, 1, 1, 1, 1, 1, 1, 1, 1, 1, 1, 1, 1, 1, 1, 1, 1, 1, 1, 1, 1, 1, 1, 1, 1, 1, 1, 1, 1, 1, 1, 1, 1, 1, 1, 1, 1, 1, 1, 1, 1, 1, 1, 1, 1, 1, 1, 1, 1, 1, 1, 1, 1, 1, 1, 1, 1, 1, 1, 1, 1, 1, 1, 1, 1, 1, 1, 1, 1, 1, 1, 1, 1, 1, 1, 1, 1, 1, 1, 1, 1, 1, 1, 1, 1, 1, 1, 1, 1, 1, 1, 1, 1, 1, 1, 1, 1, 1, 1, 1, 1, 1, 1, 1, 1, 1, 1, 1, 1, 1])
_uv = me_cube.uv_layers.new(name='UVMap')
_uv.uv.foreach_set('vector', [0.375, 0.0, 0.625, 0.0, 0.625, 0.25, 0.375, 0.25, 0.375, 0.25, 0.625, 0.25, 0.625, 0.5, 0.375, 0.5, 0.375, 0.5, 0.625, 0.5, 0.625, 0.75, 0.375, 0.75, 0.375, 0.75, 0.625, 0.75, 0.625, 1.0, 0.375, 1.0, 0.125, 0.5, 0.375, 0.5, 0.375, 0.75, 0.125, 0.75, 0.625, 0.5, 0.875, 0.5, 0.875, 0.75, 0.625, 0.75, 1.0, 0.5, 1.0, 1.0, 0.9688, 1.0, 0.9688, 0.5, 0.9688, 0.5, 0.9688, 1.0, 0.9375, 1.0, 0.9375, 0.5, 0.9375, 0.5, 0.9375, 1.0, 0.9062, 1.0, 0.9062, 0.5, 0.9062, 0.5, 0.9062, 1.0, 0.875, 1.0, 0.875, 0.5, 0.875, 0.5, 0.875, 1.0, 0.8438, 1.0, 0.8438, 0.5, 0.8438, 0.5, 0.8438, 1.0, 0.8125, 1.0, 0.8125, 0.5, 0.8125, 0.5, 0.8125, 1.0, 0.7812, 1.0, 0.7812, 0.5, 0.7812, 0.5, 0.7812, 1.0, 0.75, 1.0, 0.75, 0.5, 0.75, 0.5, 0.75, 1.0, 0.7188, 1.0, 0.7188, 0.5, 0.7188, 0.5, 0.7188, 1.0, 0.6875, 1.0, 0.6875, 0.5, 0.6875, 0.5, 0.6875, 1.0, 0.6562, 1.0, 0.6562, 0.5, 0.6562, 0.5, 0.6562, 1.0, 0.625, 1.0, 0.625, 0.5, 0.625, 0.5, 0.625, 1.0, 0.5938, 1.0, 0.5938, 0.5, 0.5938, 0.5, 0.5938, 1.0, 0.5625, 1.0, 0.5625, 0.5, 0.5625, 0.5, 0.5625, 1.0, 0.5312, 1.0, 0.5312, 0.5, 0.5312, 0.5, 0.5312, 1.0, 0.5, 1.0, 0.5, 0.5, 0.5, 0.5, 0.5, 1.0, 0.4688, 1.0, 0.4688, 0.5, 0.4688, 0.5, 0.4688, 1.0, 0.4375, 1.0, 0.4375, 0.5, 0.4375, 0.5, 0.4375, 1.0, 0.4062, 1.0, 0.4062, 0.5, 0.4062, 0.5, 0.4062, 1.0, 0.375, 1.0, 0.375, 0.5, 0.375, 0.5, 0.375, 1.0, 0.3438, 1.0, 0.3438, 0.5, 0.3438, 0.5, 0.3438, 1.0, 0.3125, 1.0, 0.3125, 0.5, 0.3125, 0.5, 0.3125, 1.0, 0.2812, 1.0, 0.2812, 0.5, 0.2812, 0.5, 0.2812, 1.0, 0.25, 1.0, 0.25, 0.5, 0.25, 0.5, 0.25, 1.0, 0.2188, 1.0, 0.2188, 0.5, 0.2188, 0.5, 0.2188, 1.0, 0.1875, 1.0, 0.1875, 0.5, 0.1875, 0.5, 0.1875, 1.0, 0.1562, 1.0, 0.1562, 0.5, 0.1562, 0.5, 0.1562, 1.0, 0.125, 1.0, 0.125, 0.5, 0.125, 0.5, 0.125, 1.0, 0.09375, 1.0, 0.09375, 0.5, 0.09375, 0.5, 0.09375, 1.0, 0.0625, 1.0, 0.0625, 0.5, 0.1096, 0.3082, 0.1009, 0.2797, 0.1009, 0.2797, 0.1096, 0.3082, 0.0625, 0.5, 0.0625, 1.0, 0.03125, 1.0, 0.03125, 0.5, 0.03125, 0.5, 0.03125, 1.0, 0.0, 1.0, 0.0, 0.5, 0.75, 0.49, 0.7968, 0.4854, 0.8418, 0.4717, 0.8833, 0.4496, 0.9197, 0.4197, 0.9496, 0.3833, 0.9717, 0.3418, 0.9854, 0.2968, 0.99, 0.25, 0.9854, 0.2032, 0.9717, 0.1582, 0.9496, 0.1167, 0.9197, 0.08029, 0.8833, 0.05045, 0.8418, 0.02827, 0.7968, 0.01461, 0.75, 0.01, 0.7032, 0.01461, 0.6582, 0.02827, 0.6167, 0.05045, 0.5803, 0.08029, 0.5504, 0.1167, 0.5283, 0.1582, 0.5146, 0.2032, 0.51, 0.25, 0.5146, 0.2968, 0.5283, 0.3418, 0.5504, 0.3833, 0.5803, 0.4197, 0.6167, 0.4496, 0.6582, 0.4717, 0.7032, 0.4854, 1.0, 0.5, 1.0, 1.0, 0.9688, 1.0, 0.9688, 0.5, 0.9688, 0.5, 0.9688, 1.0, 0.9375, 1.0, 0.9375, 0.5, 0.9375, 0.5, 0.9375, 1.0, 0.9062, 1.0, 0.9062, 0.5, 0.9062, 0.5, 0.9062, 1.0, 0.875, 1.0, 0.875, 0.5, 0.875, 0.5, 0.875, 1.0, 0.8438, 1.0, 0.8438, 0.5, 0.8438, 0.5, 0.8438, 1.0, 0.8125, 1.0, 0.8125, 0.5, 0.8125, 0.5, 0.8125, 1.0, 0.7812, 1.0, 0.7812, 0.5, 0.7812, 0.5, 0.7812, 1.0, 0.75, 1.0, 0.75, 0.5, 0.75, 0.5, 0.75, 1.0, 0.7188, 1.0, 0.7188, 0.5, 0.7188, 0.5, 0.7188, 1.0, 0.6875, 1.0, 0.6875, 0.5, 0.6875, 0.5, 0.6875, 1.0, 0.6562, 1.0, 0.6562, 0.5, 0.6562, 0.5, 0.6562, 1.0, 0.625, 1.0, 0.625, 0.5, 0.625, 0.5, 0.625, 1.0, 0.5938, 1.0, 0.5938, 0.5, 0.5938, 0.5, 0.5938, 1.0, 0.5625, 1.0, 0.5625, 0.5, 0.5625, 0.5, 0.5625, 1.0, 0.5312, 1.0, 0.5312, 0.5, 0.5312, 0.5, 0.5312, 1.0, 0.5, 1.0, 0.5, 0.5, 0.5, 0.5, 0.5, 1.0, 0.4688, 1.0, 0.4688, 0.5, 0.4688, 0.5, 0.4688, 1.0, 0.4375, 1.0, 0.4375, 0.5, 0.4375, 0.5, 0.4375, 1.0, 0.4062, 1.0, 0.4062, 0.5, 0.4062, 0.5, 0.4062, 1.0, 0.375, 1.0, 0.375, 0.5, 0.375, 0.5, 0.375, 1.0, 0.3438, 1.0, 0.3438, 0.5, 0.3438, 0.5, 0.3438, 1.0, 0.3125, 1.0, 0.3125, 0.5, 0.3125, 0.5, 0.3125, 1.0, 0.2812, 1.0, 0.2812, 0.5, 0.2812, 0.5, 0.2812, 1.0, 0.25, 1.0, 0.25, 0.5, 0.25, 0.5, 0.25, 1.0, 0.2188, 1.0, 0.2188, 0.5, 0.2188, 0.5, 0.2188, 1.0, 0.1875, 1.0, 0.1875, 0.5, 0.1875, 0.5, 0.1875, 1.0, 0.1562, 1.0, 0.1562, 0.5, 0.1562, 0.5, 0.1562, 1.0, 0.125, 1.0, 0.125, 0.5, 0.125, 0.5, 0.125, 1.0, 0.09375, 1.0, 0.09375, 0.5, 0.09375, 0.5, 0.09375, 1.0, 0.0625, 1.0, 0.0625, 0.5, 0.1079, 0.1911, 0.1221, 0.1645, 0.1221, 0.1645, 0.1079, 0.1911, 0.0625, 0.5, 0.0625, 1.0, 0.03125, 1.0, 0.03125, 0.5, 0.03125, 0.5, 0.03125, 1.0, 0.0, 1.0, 0.0, 0.5, 0.75, 0.49, 0.7968, 0.4854, 0.8418, 0.4717, 0.8833, 0.4496, 0.9197, 0.4197, 0.9496, 0.3833, 0.9717, 0.3418, 0.9854, 0.2968, 0.99, 0.25, 0.9854, 0.2032, 0.9717, 0.1582, 0.9496, 0.1167, 0.9197, 0.08029, 0.8833, 0.05045, 0.8418, 0.02827, 0.7968, 0.01461, 0.75, 0.01, 0.7032, 0.01461, 0.6582, 0.02827, 0.6167, 0.05045, 0.5803, 0.08029, 0.5504, 0.1167, 0.5283, 0.1582, 0.5146, 0.2032, 0.51, 0.25, 0.5146, 0.2968, 0.5283, 0.3418, 0.5504, 0.3833, 0.5803, 0.4197, 0.6167, 0.4496, 0.6582, 0.4717, 0.7032, 0.4854, 0.25, 0.402, 0.2797, 0.3991, 0.2968, 0.4854, 0.25, 0.49, 0.2797, 0.3991, 0.3082, 0.3904, 0.3418, 0.4717, 0.2968, 0.4854, 0.3082, 0.3904, 0.3345, 0.3764, 0.3833, 0.4496, 0.3418, 0.4717, 0.3345, 0.3764, 0.3575, 0.3575, 0.4197, 0.4197, 0.3833, 0.4496, 0.3575, 0.3575, 0.3764, 0.3345, 0.4496, 0.3833, 0.4197, 0.4197, 0.3764, 0.3345, 0.3904, 0.3082, 0.4717, 0.3418, 0.4496, 0.3833, 0.3904, 0.3082, 0.3991, 0.2797, 0.4854, 0.2968, 0.4717, 0.3418, 0.3991, 0.2797, 0.402, 0.25, 0.49, 0.25, 0.4854, 0.2968, 0.402, 0.25, 0.3991, 0.2203, 0.4854, 0.2032, 0.49, 0.25, 0.3991, 0.2203, 0.3904, 0.1918, 0.4717, 0.1582, 0.4854, 0.2032, 0.3904, 0.1918, 0.3764, 0.1655, 0.4496, 0.1167, 0.4717, 0.1582, 0.3764, 0.1655, 0.3575, 0.1425, 0.4197, 0.08029, 0.4496, 0.1167, 0.3575, 0.1425, 0.3345, 0.1236, 0.3833, 0.05045, 0.4197, 0.08029, 0.3345, 0.1236, 0.3082, 0.1096, 0.3418, 0.02827, 0.3833, 0.05045, 0.3082, 0.1096, 0.2797, 0.1009, 0.2968, 0.01461, 0.3418, 0.02827, 0.2797, 0.1009, 0.25, 0.09798, 0.25, 0.01, 0.2968, 0.01461, 0.25, 0.09798, 0.2203, 0.1009, 0.2032, 0.01461, 0.25, 0.01, 0.2203, 0.1009, 0.1918, 0.1096, 0.1582, 0.02827, 0.2032, 0.01461, 0.1918, 0.1096, 0.1655, 0.1236, 0.1167, 0.05045, 0.1582, 0.02827, 0.1655, 0.1236, 0.1425, 0.1425, 0.08029, 0.08029, 0.1167, 0.05045, 0.1425, 0.1425, 0.1236, 0.1655, 0.05045, 0.1167, 0.08029, 0.08029, 0.1236, 0.1655, 0.1096, 0.1918, 0.02827, 0.1582, 0.05045, 0.1167, 0.1096, 0.1918, 0.1009, 0.2203, 0.01461, 0.2032, 0.02827, 0.1582, 0.1009, 0.2203, 0.09798, 0.25, 0.01, 0.25, 0.01461, 0.2032, 0.09798, 0.25, 0.1009, 0.2797, 0.01461, 0.2968, 0.01, 0.25, 0.1009, 0.2797, 0.1096, 0.3082, 0.02827, 0.3418, 0.01461, 0.2968, 0.1096, 0.3082, 0.1236, 0.3345, 0.05045, 0.3833, 0.02827, 0.3418, 0.1236, 0.3345, 0.1425, 0.3575, 0.08029, 0.4197, 0.05045, 0.3833, 0.1425, 0.3575, 0.1655, 0.3764, 0.1167, 0.4496, 0.08029, 0.4197, 0.1655, 0.3764, 0.1918, 0.3904, 0.1582, 0.4717, 0.1167, 0.4496, 0.1918, 0.3904, 0.2203, 0.3991, 0.2032, 0.4854, 0.1582, 0.4717, 0.2203, 0.3991, 0.25, 0.402, 0.25, 0.49, 0.2032, 0.4854, 0.3082, 0.3904, 0.2797, 0.3991, 0.2797, 0.3991, 0.3082, 0.3904, 0.3345, 0.1236, 0.3575, 0.1425, 0.3575, 0.1425, 0.3345, 0.1236, 0.1236, 0.3345, 0.1096, 0.3082, 0.1096, 0.3082, 0.1236, 0.3345, 0.3082, 0.1096, 0.3345, 0.1236, 0.3345, 0.1236, 0.3082, 0.1096, 0.2797, 0.3991, 0.25, 0.402, 0.25, 0.402, 0.2797, 0.3991, 0.1425, 0.3575, 0.1236, 0.3345, 0.1236, 0.3345, 0.1425, 0.3575, 0.2797, 0.1009, 0.3082, 0.1096, 0.3082, 0.1096, 0.2797, 0.1009, 0.3082, 0.3904, 0.2797, 0.3991, 0.2797, 0.3991, 0.3082, 0.3904, 0.1655, 0.3764, 0.1425, 0.3575, 0.1425, 0.3575, 0.1655, 0.3764, 0.25, 0.09798, 0.2797, 0.1009, 0.2797, 0.1009, 0.25, 0.09798, 0.3345, 0.3764, 0.3082, 0.3904, 0.3082, 0.3904, 0.3345, 0.3764, 0.1918, 0.3904, 0.1655, 0.3764, 0.1655, 0.3764, 0.1918, 0.3904, 0.2203, 0.1009, 0.25, 0.09798, 0.25, 0.09798, 0.2203, 0.1009, 0.3575, 0.3575, 0.3345, 0.3764, 0.3345, 0.3764, 0.3575, 0.3575, 0.2203, 0.3991, 0.1918, 0.3904, 0.1918, 0.3904, 0.2203, 0.3991, 0.1918, 0.1096, 0.2203, 0.1009, 0.2203, 0.1009, 0.1918, 0.1096, 0.3764, 0.3345, 0.3575, 0.3575, 0.3575, 0.3575, 0.3764, 0.3345, 0.25, 0.402, 0.2203, 0.3991, 0.2203, 0.3991, 0.25, 0.402, 0.1655, 0.1236, 0.1918, 0.1096, 0.1918, 0.1096, 0.1655, 0.1236, 0.3904, 0.3082, 0.3764, 0.3345, 0.3764, 0.3345, 0.3904, 0.3082, 0.1425, 0.1425, 0.1655, 0.1236, 0.1655, 0.1236, 0.1425, 0.1425, 0.3991, 0.2797, 0.3904, 0.3082, 0.3904, 0.3082, 0.3991, 0.2797, 0.1236, 0.1655, 0.1425, 0.1425, 0.1425, 0.1425, 0.1236, 0.1655, 0.402, 0.25, 0.3991, 0.2797, 0.3991, 0.2797, 0.402, 0.25, 0.1096, 0.1918, 0.1236, 0.1655, 0.1236, 0.1655, 0.1096, 0.1918, 0.3991, 0.2203, 0.402, 0.25, 0.402, 0.25, 0.3991, 0.2203, 0.1009, 0.2203, 0.1096, 0.1918, 0.1096, 0.1918, 0.1009, 0.2203, 0.3904, 0.1918, 0.3991, 0.2203, 0.3991, 0.2203, 0.3904, 0.1918, 0.09798, 0.25, 0.1009, 0.2203, 0.1009, 0.2203, 0.09798, 0.25, 0.3764, 0.1655, 0.3904, 0.1918, 0.3904, 0.1918, 0.3764, 0.1655, 0.1009, 0.2797, 0.09798, 0.25, 0.09798, 0.25, 0.1009, 0.2797, 0.3575, 0.1425, 0.3764, 0.1655, 0.3764, 0.1655, 0.3575, 0.1425, 0.3991, 0.2203, 0.402, 0.25, 0.402, 0.25, 0.3991, 0.2203, 0.1655, 0.3764, 0.1425, 0.3575, 0.1425, 0.3575, 0.1655, 0.3764, 0.25, 0.09798, 0.2797, 0.1009, 0.2797, 0.1009, 0.25, 0.09798, 0.3345, 0.3764, 0.3082, 0.3904, 0.3082, 0.3904, 0.3345, 0.3764, 0.1918, 0.3904, 0.1655, 0.3764, 0.1655, 0.3764, 0.1918, 0.3904, 0.2203, 0.1009, 0.25, 0.09798, 0.25, 0.09798, 0.2203, 0.1009, 0.3575, 0.3575, 0.3345, 0.3764, 0.3345, 0.3764, 0.3575, 0.3575, 0.2203, 0.3991, 0.1918, 0.3904, 0.1918, 0.3904, 0.2203, 0.3991, 0.1918, 0.1096, 0.2203, 0.1009, 0.2203, 0.1009, 0.1918, 0.1096, 0.3764, 0.3345, 0.3575, 0.3575, 0.3575, 0.3575, 0.3764, 0.3345, 0.25, 0.402, 0.2203, 0.3991, 0.2203, 0.3991, 0.25, 0.402, 0.1655, 0.1236, 0.1918, 0.1096, 0.1918, 0.1096, 0.1655, 0.1236, 0.3904, 0.3082, 0.3764, 0.3345, 0.3764, 0.3345, 0.3904, 0.3082, 0.1425, 0.1425, 0.1655, 0.1236, 0.1655, 0.1236, 0.1425, 0.1425, 0.3991, 0.2797, 0.3904, 0.3082, 0.3904, 0.3082, 0.3991, 0.2797, 0.1236, 0.1655, 0.1425, 0.1425, 0.1425, 0.1425, 0.1236, 0.1655, 0.402, 0.25, 0.3991, 0.2797, 0.3991, 0.2797, 0.402, 0.25, 0.1096, 0.1918, 0.1236, 0.1655, 0.1236, 0.1655, 0.1096, 0.1918, 0.3991, 0.2203, 0.402, 0.25, 0.402, 0.25, 0.3991, 0.2203, 0.1009, 0.2203, 0.1096, 0.1918, 0.1096, 0.1918, 0.1009, 0.2203, 0.3904, 0.1918, 0.3991, 0.2203, 0.3991, 0.2203, 0.3904, 0.1918, 0.09798, 0.25, 0.1009, 0.2203, 0.1009, 0.2203, 0.3764, 0.1655, 0.3904, 0.1918, 0.3904, 0.1918, 0.3764, 0.1655, 0.1009, 0.2797, 0.09798, 0.25, 0.1009, 0.2797, 0.3575, 0.1425, 0.3764, 0.1655, 0.3764, 0.1655, 0.3575, 0.1425, 0.1096, 0.3082, 0.1009, 0.2797, 0.1009, 0.2797, 0.1096, 0.3082, 0.3345, 0.1236, 0.3575, 0.1425, 0.3575, 0.1425, 0.3345, 0.1236, 0.1236, 0.3345, 0.1096, 0.3082, 0.1096, 0.3082, 0.1236, 0.3345, 0.3082, 0.1096, 0.3345, 0.1236, 0.3345, 0.1236, 0.3082, 0.1096, 0.2797, 0.3991, 0.25, 0.402, 0.25, 0.402, 0.2797, 0.3991, 0.1425, 0.3575, 0.1236, 0.3345, 0.1236, 0.3345, 0.1425, 0.3575, 0.2797, 0.1009, 0.3082, 0.1096, 0.3082, 0.1096, 0.2797, 0.1009, 0.2797, 0.3991, 0.25, 0.402, 0.2203, 0.3991, 0.1918, 0.3904, 0.1655, 0.3764, 0.1425, 0.3575, 0.1236, 0.3345, 0.1096, 0.3082, 0.1009, 0.2797, 0.09798, 0.25, 0.1009, 0.2203, 0.1096, 0.1918, 0.1236, 0.1655, 0.1425, 0.1425, 0.1655, 0.1236, 0.1918, 0.1096, 0.2203, 0.1009, 0.25, 0.09798, 0.2797, 0.1009, 0.3082, 0.1096, 0.3345, 0.1236, 0.3575, 0.1425, 0.3764, 0.1655, 0.3904, 0.1918, 0.3991, 0.2203, 0.402, 0.25, 0.3991, 0.2797, 0.3904, 0.3082, 0.3764, 0.3345, 0.3575, 0.3575, 0.3345, 0.3764, 0.3082, 0.3904, 0.1009, 0.2203, 0.1096, 0.1918, 0.1096, 0.1918, 0.1009, 0.2203, 0.3904, 0.1918, 0.3991, 0.2203, 0.3991, 0.2203, 0.3904, 0.1918, 0.3764, 0.1655, 0.3904, 0.1918, 0.3904, 0.1918, 0.3764, 0.1655, 0.09798, 0.25, 0.1009, 0.2203, 0.1009, 0.2203, 0.09798, 0.25, 0.3575, 0.1425, 0.3764, 0.1655, 0.3764, 0.1655, 0.3575, 0.1425, 0.1009, 0.2797, 0.09798, 0.25, 0.09798, 0.25, 0.1009, 0.2797, 0.1096, 0.3082, 0.1009, 0.2797, 0.1009, 0.2797, 0.1096, 0.3082, 0.3345, 0.1236, 0.3575, 0.1425, 0.3575, 0.1425, 0.3345, 0.1236, 0.1236, 0.3345, 0.1096, 0.3082, 0.1096, 0.3082, 0.1236, 0.3345, 0.3082, 0.1096, 0.3345, 0.1236, 0.3345, 0.1236, 0.3082, 0.1096, 0.2797, 0.3991, 0.25, 0.402, 0.25, 0.402, 0.2797, 0.3991, 0.1425, 0.3575, 0.1236, 0.3345, 0.1236, 0.3345, 0.1425, 0.3575, 0.2797, 0.1009, 0.3082, 0.1096, 0.3082, 0.1096, 0.2797, 0.1009, 0.3082, 0.3904, 0.2797, 0.3991, 0.2797, 0.3991, 0.3082, 0.3904, 0.1655, 0.3764, 0.1425, 0.3575, 0.1425, 0.3575, 0.1655, 0.3764, 0.25, 0.09798, 0.2797, 0.1009, 0.2797, 0.1009, 0.25, 0.09798, 0.3345, 0.3764, 0.3082, 0.3904, 0.3082, 0.3904, 0.3345, 0.3764, 0.1918, 0.3904, 0.1655, 0.3764, 0.1655, 0.3764, 0.1918, 0.3904, 0.2203, 0.1009, 0.25, 0.09798, 0.25, 0.09798, 0.2203, 0.1009, 0.3575, 0.3575, 0.3345, 0.3764, 0.3345, 0.3764, 0.3575, 0.3575, 0.2203, 0.3991, 0.1918, 0.3904, 0.1918, 0.3904, 0.2203, 0.3991, 0.1918, 0.1096, 0.2203, 0.1009, 0.2203, 0.1009, 0.1918, 0.1096, 0.3764, 0.3345, 0.3575, 0.3575, 0.3575, 0.3575, 0.3764, 0.3345, 0.25, 0.402, 0.2203, 0.3991, 0.2203, 0.3991, 0.25, 0.402, 0.1655, 0.1236, 0.1918, 0.1096, 0.1918, 0.1096, 0.1655, 0.1236, 0.3904, 0.3082, 0.3764, 0.3345, 0.3764, 0.3345, 0.3904, 0.3082, 0.1425, 0.1425, 0.1655, 0.1236, 0.1655, 0.1236, 0.1425, 0.1425, 0.3991, 0.2797, 0.3904, 0.3082, 0.3904, 0.3082, 0.3991, 0.2797, 0.1236, 0.1655, 0.1425, 0.1425, 0.1425, 0.1425, 0.1236, 0.1655, 0.402, 0.25, 0.3991, 0.2797, 0.3991, 0.2797, 0.402, 0.25, 0.1096, 0.1918, 0.1236, 0.1655, 0.1236, 0.1655, 0.1096, 0.1918, 0.25, 0.4038, 0.28, 0.4009, 0.2968, 0.4854, 0.25, 0.49, 0.28, 0.4009, 0.3089, 0.3921, 0.3418, 0.4717, 0.2968, 0.4854, 0.3089, 0.3921, 0.3355, 0.3779, 0.3833, 0.4496, 0.3418, 0.4717, 0.3355, 0.3779, 0.3588, 0.3588, 0.4197, 0.4197, 0.3833, 0.4496, 0.3588, 0.3588, 0.3779, 0.3355, 0.4496, 0.3833, 0.4197, 0.4197, 0.3779, 0.3355, 0.3921, 0.3089, 0.4717, 0.3418, 0.4496, 0.3833, 0.3921, 0.3089, 0.4009, 0.28, 0.4854, 0.2968, 0.4717, 0.3418, 0.4009, 0.28, 0.4038, 0.25, 0.49, 0.25, 0.4854, 0.2968, 0.4038, 0.25, 0.4009, 0.22, 0.4854, 0.2032, 0.49, 0.25, 0.4009, 0.22, 0.3921, 0.1911, 0.4717, 0.1582, 0.4854, 0.2032, 0.3921, 0.1911, 0.3779, 0.1645, 0.4496, 0.1167, 0.4717, 0.1582, 0.3779, 0.1645, 0.3588, 0.1412, 0.4197, 0.08029, 0.4496, 0.1167, 0.3588, 0.1412, 0.3355, 0.1221, 0.3833, 0.05045, 0.4197, 0.08029, 0.3355, 0.1221, 0.3089, 0.1079, 0.3418, 0.02827, 0.3833, 0.05045, 0.3089, 0.1079, 0.28, 0.09911, 0.2968, 0.01461, 0.3418, 0.02827, 0.28, 0.09911, 0.25, 0.09616, 0.25, 0.01, 0.2968, 0.01461, 0.25, 0.09616, 0.22, 0.09911, 0.2032, 0.01461, 0.25, 0.01, 0.22, 0.09911, 0.1911, 0.1079, 0.1582, 0.02827, 0.2032, 0.01461, 0.1911, 0.1079, 0.1645, 0.1221, 0.1167, 0.05045, 0.1582, 0.02827, 0.1645, 0.1221, 0.1412, 0.1412, 0.08029, 0.08029, 0.1167, 0.05045, 0.1412, 0.1412, 0.1221, 0.1645, 0.05045, 0.1167, 0.08029, 0.08029, 0.1221, 0.1645, 0.1079, 0.1911, 0.02827, 0.1582, 0.05045, 0.1167, 0.1079, 0.1911, 0.09911, 0.22, 0.01461, 0.2032, 0.02827, 0.1582, 0.09911, 0.22, 0.09616, 0.25, 0.01, 0.25, 0.01461, 0.2032, 0.09616, 0.25, 0.09911, 0.28, 0.01461, 0.2968, 0.01, 0.25, 0.09911, 0.28, 0.1079, 0.3089, 0.02827, 0.3418, 0.01461, 0.2968, 0.1079, 0.3089, 0.1221, 0.3355, 0.05045, 0.3833, 0.02827, 0.3418, 0.1221, 0.3355, 0.1412, 0.3588, 0.08029, 0.4197, 0.05045, 0.3833, 0.1412, 0.3588, 0.1645, 0.3779, 0.1167, 0.4496, 0.08029, 0.4197, 0.1645, 0.3779, 0.1911, 0.3921, 0.1582, 0.4717, 0.1167, 0.4496, 0.1911, 0.3921, 0.22, 0.4009, 0.2032, 0.4854, 0.1582, 0.4717, 0.22, 0.4009, 0.25, 0.4038, 0.25, 0.49, 0.2032, 0.4854, 0.28, 0.4009, 0.25, 0.4038, 0.22, 0.4009, 0.1911, 0.3921, 0.1645, 0.3779, 0.1412, 0.3588, 0.1221, 0.3355, 0.1079, 0.3089, 0.09911, 0.28, 0.09616, 0.25, 0.09911, 0.22, 0.1079, 0.1911, 0.1221, 0.1645, 0.1412, 0.1412, 0.1645, 0.1221, 0.1911, 0.1079, 0.22, 0.09911, 0.25, 0.09616, 0.28, 0.09911, 0.3089, 0.1079, 0.3355, 0.1221, 0.3588, 0.1412, 0.3779, 0.1645, 0.3921, 0.1911, 0.4009, 0.22, 0.4038, 0.25, 0.4009, 0.28, 0.3921, 0.3089, 0.3779, 0.3355, 0.3588, 0.3588, 0.3355, 0.3779, 0.3089, 0.3921, 0.4009, 0.22, 0.4038, 0.25, 0.4038, 0.25, 0.4009, 0.22, 0.09911, 0.22, 0.1079, 0.1911, 0.1079, 0.1911, 0.09911, 0.22, 0.3921, 0.1911, 0.4009, 0.22, 0.4009, 0.22, 0.3921, 0.1911, 0.09616, 0.25, 0.09911, 0.22, 0.09911, 0.22, 0.09616, 0.25, 0.3779, 0.1645, 0.3921, 0.1911, 0.3921, 0.1911, 0.3779, 0.1645, 0.09911, 0.28, 0.09616, 0.25, 0.09616, 0.25, 0.09911, 0.28, 0.3588, 0.1412, 0.3779, 0.1645, 0.3779, 0.1645, 0.3588, 0.1412, 0.1079, 0.3089, 0.09911, 0.28, 0.09911, 0.28, 0.1079, 0.3089, 0.3355, 0.1221, 0.3588, 0.1412, 0.3588, 0.1412, 0.3355, 0.1221, 0.1221, 0.3355, 0.1079, 0.3089, 0.1079, 0.3089, 0.1221, 0.3355, 0.3089, 0.1079, 0.3355, 0.1221, 0.3355, 0.1221, 0.3089, 0.1079, 0.28, 0.4009, 0.25, 0.4038, 0.25, 0.4038, 0.28, 0.4009, 0.1412, 0.3588, 0.1221, 0.3355, 0.1221, 0.3355, 0.1412, 0.3588, 0.28, 0.09911, 0.3089, 0.1079, 0.3089, 0.1079, 0.28, 0.09911, 0.3089, 0.3921, 0.28, 0.4009, 0.28, 0.4009, 0.3089, 0.3921, 0.1645, 0.3779, 0.1412, 0.3588, 0.1412, 0.3588, 0.1645, 0.3779, 0.25, 0.09616, 0.28, 0.09911, 0.28, 0.09911, 0.25, 0.09616, 0.3355, 0.3779, 0.3089, 0.3921, 0.3089, 0.3921, 0.3355, 0.3779, 0.1911, 0.3921, 0.1645, 0.3779, 0.1645, 0.3779, 0.1911, 0.3921, 0.22, 0.09911, 0.25, 0.09616, 0.25, 0.09616, 0.22, 0.09911, 0.3588, 0.3588, 0.3355, 0.3779, 0.3355, 0.3779, 0.3588, 0.3588, 0.22, 0.4009, 0.1911, 0.3921, 0.1911, 0.3921, 0.22, 0.4009, 0.1911, 0.1079, 0.22, 0.09911, 0.22, 0.09911, 0.1911, 0.1079, 0.3779, 0.3355, 0.3588, 0.3588, 0.3588, 0.3588, 0.3779, 0.3355, 0.25, 0.4038, 0.22, 0.4009, 0.22, 0.4009, 0.25, 0.4038, 0.1645, 0.1221, 0.1911, 0.1079, 0.1911, 0.1079, 0.1645, 0.1221, 0.3921, 0.3089, 0.3779, 0.3355, 0.3779, 0.3355, 0.3921, 0.3089, 0.1412, 0.1412, 0.1645, 0.1221, 0.1645, 0.1221, 0.1412, 0.1412, 0.4009, 0.28, 0.3921, 0.3089, 0.3921, 0.3089, 0.4009, 0.28, 0.1221, 0.1645, 0.1412, 0.1412, 0.1412, 0.1412, 0.1221, 0.1645, 0.4038, 0.25, 0.4009, 0.28, 0.4009, 0.28, 0.4038, 0.25, 1.0, 0.5, 0.9688, 0.5, 0.9688, 1.0, 1.0, 1.0, 0.9688, 0.5, 0.9375, 0.5, 0.9375, 1.0, 0.9688, 1.0, 0.9375, 0.5, 0.9062, 0.5, 0.9062, 1.0, 0.9375, 1.0, 0.9062, 0.5, 0.875, 0.5, 0.875, 1.0, 0.9062, 1.0, 0.875, 0.5, 0.8438, 0.5, 0.8438, 1.0, 0.875, 1.0, 0.8438, 0.5, 0.8125, 0.5, 0.8125, 1.0, 0.8438, 1.0, 0.8125, 0.5, 0.7812, 0.5, 0.7812, 1.0, 0.8125, 1.0, 0.7812, 0.5, 0.75, 0.5, 0.75, 1.0, 0.7812, 1.0, 0.75, 0.5, 0.7188, 0.5, 0.7188, 1.0, 0.75, 1.0, 0.7188, 0.5, 0.6875, 0.5, 0.6875, 1.0, 0.7188, 1.0, 0.6875, 0.5, 0.6562, 0.5, 0.6562, 1.0, 0.6875, 1.0, 0.6562, 0.5, 0.625, 0.5, 0.625, 1.0, 0.6562, 1.0, 0.625, 0.5, 0.5938, 0.5, 0.5938, 1.0, 0.625, 1.0, 0.5938, 0.5, 0.5625, 0.5, 0.5625, 1.0, 0.5938, 1.0, 0.5625, 0.5, 0.5312, 0.5, 0.5312, 1.0, 0.5625, 1.0, 0.5312, 0.5, 0.5, 0.5, 0.5, 1.0, 0.5312, 1.0, 0.5, 0.5, 0.4688, 0.5, 0.4688, 1.0, 0.5, 1.0, 0.4688, 0.5, 0.4375, 0.5, 0.4375, 1.0, 0.4688, 1.0, 0.4375, 0.5, 0.4062, 0.5, 0.4062, 1.0, 0.4375, 1.0, 0.4062, 0.5, 0.375, 0.5, 0.375, 1.0, 0.4062, 1.0, 0.375, 0.5, 0.3438, 0.5, 0.3438, 1.0, 0.375, 1.0, 0.3438, 0.5, 0.3125, 0.5, 0.3125, 1.0, 0.3438, 1.0, 0.3125, 0.5, 0.2812, 0.5, 0.2812, 1.0, 0.3125, 1.0, 0.2812, 0.5, 0.25, 0.5, 0.25, 1.0, 0.2812, 1.0, 0.25, 0.5, 0.2188, 0.5, 0.2188, 1.0, 0.25, 1.0, 0.2188, 0.5, 0.1875, 0.5, 0.1875, 1.0, 0.2188, 1.0, 0.1875, 0.5, 0.1562, 0.5, 0.1562, 1.0, 0.1875, 1.0, 0.1562, 0.5, 0.125, 0.5, 0.125, 1.0, 0.1562, 1.0, 0.125, 0.5, 0.09375, 0.5, 0.09375, 1.0, 0.125, 1.0, 0.09375, 0.5, 0.0625, 0.5, 0.0625, 1.0, 0.09375, 1.0, 0.1096, 0.3082, 0.1096, 0.3082, 0.1009, 0.2797, 0.1009, 0.2797, 0.0625, 0.5, 0.03125, 0.5, 0.03125, 1.0, 0.0625, 1.0, 0.03125, 0.5, 0.0, 0.5, 0.0, 1.0, 0.03125, 1.0, 0.75, 0.49, 0.7032, 0.4854, 0.6582, 0.4717, 0.6167, 0.4496, 0.5803, 0.4197, 0.5504, 0.3833, 0.5283, 0.3418, 0.5146, 0.2968, 0.51, 0.25, 0.5146, 0.2032, 0.5283, 0.1582, 0.5504, 0.1167, 0.5803, 0.08029, 0.6167, 0.05045, 0.6582, 0.02827, 0.7032, 0.01461, 0.75, 0.01, 0.7968, 0.01461, 0.8418, 0.02827, 0.8833, 0.05045, 0.9197, 0.08029, 0.9496, 0.1167, 0.9717, 0.1582, 0.9854, 0.2032, 0.99, 0.25, 0.9854, 0.2968, 0.9717, 0.3418, 0.9496, 0.3833, 0.9197, 0.4197, 0.8833, 0.4496, 0.8418, 0.4717, 0.7968, 0.4854, 1.0, 0.5, 0.9688, 0.5, 0.9688, 1.0, 1.0, 1.0, 0.9688, 0.5, 0.9375, 0.5, 0.9375, 1.0, 0.9688, 1.0, 0.9375, 0.5, 0.9062, 0.5, 0.9062, 1.0, 0.9375, 1.0, 0.9062, 0.5, 0.875, 0.5, 0.875, 1.0, 0.9062, 1.0, 0.875, 0.5, 0.8438, 0.5, 0.8438, 1.0, 0.875, 1.0, 0.8438, 0.5, 0.8125, 0.5, 0.8125, 1.0, 0.8438, 1.0, 0.8125, 0.5, 0.7812, 0.5, 0.7812, 1.0, 0.8125, 1.0, 0.7812, 0.5, 0.75, 0.5, 0.75, 1.0, 0.7812, 1.0, 0.75, 0.5, 0.7188, 0.5, 0.7188, 1.0, 0.75, 1.0, 0.7188, 0.5, 0.6875, 0.5, 0.6875, 1.0, 0.7188, 1.0, 0.6875, 0.5, 0.6562, 0.5, 0.6562, 1.0, 0.6875, 1.0, 0.6562, 0.5, 0.625, 0.5, 0.625, 1.0, 0.6562, 1.0, 0.625, 0.5, 0.5938, 0.5, 0.5938, 1.0, 0.625, 1.0, 0.5938, 0.5, 0.5625, 0.5, 0.5625, 1.0, 0.5938, 1.0, 0.5625, 0.5, 0.5312, 0.5, 0.5312, 1.0, 0.5625, 1.0, 0.5312, 0.5, 0.5, 0.5, 0.5, 1.0, 0.5312, 1.0, 0.5, 0.5, 0.4688, 0.5, 0.4688, 1.0, 0.5, 1.0, 0.4688, 0.5, 0.4375, 0.5, 0.4375, 1.0, 0.4688, 1.0, 0.4375, 0.5, 0.4062, 0.5, 0.4062, 1.0, 0.4375, 1.0, 0.4062, 0.5, 0.375, 0.5, 0.375, 1.0, 0.4062, 1.0, 0.375, 0.5, 0.3438, 0.5, 0.3438, 1.0, 0.375, 1.0, 0.3438, 0.5, 0.3125, 0.5, 0.3125, 1.0, 0.3438, 1.0, 0.3125, 0.5, 0.2812, 0.5, 0.2812, 1.0, 0.3125, 1.0, 0.2812, 0.5, 0.25, 0.5, 0.25, 1.0, 0.2812, 1.0, 0.25, 0.5, 0.2188, 0.5, 0.2188, 1.0, 0.25, 1.0, 0.2188, 0.5, 0.1875, 0.5, 0.1875, 1.0, 0.2188, 1.0, 0.1875, 0.5, 0.1562, 0.5, 0.1562, 1.0, 0.1875, 1.0, 0.1562, 0.5, 0.125, 0.5, 0.125, 1.0, 0.1562, 1.0, 0.125, 0.5, 0.09375, 0.5, 0.09375, 1.0, 0.125, 1.0, 0.09375, 0.5, 0.0625, 0.5, 0.0625, 1.0, 0.09375, 1.0, 0.1079, 0.1911, 0.1079, 0.1911, 0.1221, 0.1645, 0.1221, 0.1645, 0.0625, 0.5, 0.03125, 0.5, 0.03125, 1.0, 0.0625, 1.0, 0.03125, 0.5, 0.0, 0.5, 0.0, 1.0, 0.03125, 1.0, 0.75, 0.49, 0.7032, 0.4854, 0.6582, 0.4717, 0.6167, 0.4496, 0.5803, 0.4197, 0.5504, 0.3833, 0.5283, 0.3418, 0.5146, 0.2968, 0.51, 0.25, 0.5146, 0.2032, 0.5283, 0.1582, 0.5504, 0.1167, 0.5803, 0.08029, 0.6167, 0.05045, 0.6582, 0.02827, 0.7032, 0.01461, 0.75, 0.01, 0.7968, 0.01461, 0.8418, 0.02827, 0.8833, 0.05045, 0.9197, 0.08029, 0.9496, 0.1167, 0.9717, 0.1582, 0.9854, 0.2032, 0.99, 0.25, 0.9854, 0.2968, 0.9717, 0.3418, 0.9496, 0.3833, 0.9197, 0.4197, 0.8833, 0.4496, 0.8418, 0.4717, 0.7968, 0.4854, 0.25, 0.402, 0.25, 0.49, 0.2968, 0.4854, 0.2797, 0.3991, 0.2797, 0.3991, 0.2968, 0.4854, 0.3418, 0.4717, 0.3082, 0.3904, 0.3082, 0.3904, 0.3418, 0.4717, 0.3833, 0.4496, 0.3345, 0.3764, 0.3345, 0.3764, 0.3833, 0.4496, 0.4197, 0.4197, 0.3575, 0.3575, 0.3575, 0.3575, 0.4197, 0.4197, 0.4496, 0.3833, 0.3764, 0.3345, 0.3764, 0.3345, 0.4496, 0.3833, 0.4717, 0.3418, 0.3904, 0.3082, 0.3904, 0.3082, 0.4717, 0.3418, 0.4854, 0.2968, 0.3991, 0.2797, 0.3991, 0.2797, 0.4854, 0.2968, 0.49, 0.25, 0.402, 0.25, 0.402, 0.25, 0.49, 0.25, 0.4854, 0.2032, 0.3991, 0.2203, 0.3991, 0.2203, 0.4854, 0.2032, 0.4717, 0.1582, 0.3904, 0.1918, 0.3904, 0.1918, 0.4717, 0.1582, 0.4496, 0.1167, 0.3764, 0.1655, 0.3764, 0.1655, 0.4496, 0.1167, 0.4197, 0.08029, 0.3575, 0.1425, 0.3575, 0.1425, 0.4197, 0.08029, 0.3833, 0.05045, 0.3345, 0.1236, 0.3345, 0.1236, 0.3833, 0.05045, 0.3418, 0.02827, 0.3082, 0.1096, 0.3082, 0.1096, 0.3418, 0.02827, 0.2968, 0.01461, 0.2797, 0.1009, 0.2797, 0.1009, 0.2968, 0.01461, 0.25, 0.01, 0.25, 0.09798, 0.25, 0.09798, 0.25, 0.01, 0.2032, 0.01461, 0.2203, 0.1009, 0.2203, 0.1009, 0.2032, 0.01461, 0.1582, 0.02827, 0.1918, 0.1096, 0.1918, 0.1096, 0.1582, 0.02827, 0.1167, 0.05045, 0.1655, 0.1236, 0.1655, 0.1236, 0.1167, 0.05045, 0.08029, 0.08029, 0.1425, 0.1425, 0.1425, 0.1425, 0.08029, 0.08029, 0.05045, 0.1167, 0.1236, 0.1655, 0.1236, 0.1655, 0.05045, 0.1167, 0.02827, 0.1582, 0.1096, 0.1918, 0.1096, 0.1918, 0.02827, 0.1582, 0.01461, 0.2032, 0.1009, 0.2203, 0.1009, 0.2203, 0.01461, 0.2032, 0.01, 0.25, 0.09798, 0.25, 0.09798, 0.25, 0.01, 0.25, 0.01461, 0.2968, 0.1009, 0.2797, 0.1009, 0.2797, 0.01461, 0.2968, 0.02827, 0.3418, 0.1096, 0.3082, 0.1096, 0.3082, 0.02827, 0.3418, 0.05045, 0.3833, 0.1236, 0.3345, 0.1236, 0.3345, 0.05045, 0.3833, 0.08029, 0.4197, 0.1425, 0.3575, 0.1425, 0.3575, 0.08029, 0.4197, 0.1167, 0.4496, 0.1655, 0.3764, 0.1655, 0.3764, 0.1167, 0.4496, 0.1582, 0.4717, 0.1918, 0.3904, 0.1918, 0.3904, 0.1582, 0.4717, 0.2032, 0.4854, 0.2203, 0.3991, 0.2203, 0.3991, 0.2032, 0.4854, 0.25, 0.49, 0.25, 0.402, 0.3082, 0.3904, 0.3082, 0.3904, 0.2797, 0.3991, 0.2797, 0.3991, 0.3345, 0.1236, 0.3345, 0.1236, 0.3575, 0.1425, 0.3575, 0.1425, 0.1236, 0.3345, 0.1236, 0.3345, 0.1096, 0.3082, 0.1096, 0.3082, 0.3082, 0.1096, 0.3082, 0.1096, 0.3345, 0.1236, 0.3345, 0.1236, 0.2797, 0.3991, 0.2797, 0.3991, 0.25, 0.402, 0.25, 0.402, 0.1425, 0.3575, 0.1425, 0.3575, 0.1236, 0.3345, 0.1236, 0.3345, 0.2797, 0.1009, 0.2797, 0.1009, 0.3082, 0.1096, 0.3082, 0.1096, 0.3082, 0.3904, 0.3082, 0.3904, 0.2797, 0.3991, 0.2797, 0.3991, 0.1655, 0.3764, 0.1655, 0.3764, 0.1425, 0.3575, 0.1425, 0.3575, 0.25, 0.09798, 0.25, 0.09798, 0.2797, 0.1009, 0.2797, 0.1009, 0.3345, 0.3764, 0.3345, 0.3764, 0.3082, 0.3904, 0.3082, 0.3904, 0.1918, 0.3904, 0.1918, 0.3904, 0.1655, 0.3764, 0.1655, 0.3764, 0.2203, 0.1009, 0.2203, 0.1009, 0.25, 0.09798, 0.25, 0.09798, 0.3575, 0.3575, 0.3575, 0.3575, 0.3345, 0.3764, 0.3345, 0.3764, 0.2203, 0.3991, 0.2203, 0.3991, 0.1918, 0.3904, 0.1918, 0.3904, 0.1918, 0.1096, 0.1918, 0.1096, 0.2203, 0.1009, 0.2203, 0.1009, 0.3764, 0.3345, 0.3764, 0.3345, 0.3575, 0.3575, 0.3575, 0.3575, 0.25, 0.402, 0.25, 0.402, 0.2203, 0.3991, 0.2203, 0.3991, 0.1655, 0.1236, 0.1655, 0.1236, 0.1918, 0.1096, 0.1918, 0.1096, 0.3904, 0.3082, 0.3904, 0.3082, 0.3764, 0.3345, 0.3764, 0.3345, 0.1425, 0.1425, 0.1425, 0.1425, 0.1655, 0.1236, 0.1655, 0.1236, 0.3991, 0.2797, 0.3991, 0.2797, 0.3904, 0.3082, 0.3904, 0.3082, 0.1236, 0.1655, 0.1236, 0.1655, 0.1425, 0.1425, 0.1425, 0.1425, 0.402, 0.25, 0.402, 0.25, 0.3991, 0.2797, 0.3991, 0.2797, 0.1096, 0.1918, 0.1096, 0.1918, 0.1236, 0.1655, 0.1236, 0.1655, 0.3991, 0.2203, 0.3991, 0.2203, 0.402, 0.25, 0.402, 0.25, 0.1009, 0.2203, 0.1009, 0.2203, 0.1096, 0.1918, 0.1096, 0.1918, 0.3904, 0.1918, 0.3904, 0.1918, 0.3991, 0.2203, 0.3991, 0.2203, 0.09798, 0.25, 0.09798, 0.25, 0.1009, 0.2203, 0.1009, 0.2203, 0.3764, 0.1655, 0.3764, 0.1655, 0.3904, 0.1918, 0.3904, 0.1918, 0.1009, 0.2797, 0.1009, 0.2797, 0.09798, 0.25, 0.09798, 0.25, 0.3575, 0.1425, 0.3575, 0.1425, 0.3764, 0.1655, 0.3764, 0.1655, 0.3991, 0.2203, 0.3991, 0.2203, 0.402, 0.25, 0.402, 0.25, 0.1655, 0.3764, 0.1655, 0.3764, 0.1425, 0.3575, 0.1425, 0.3575, 0.25, 0.09798, 0.25, 0.09798, 0.2797, 0.1009, 0.2797, 0.1009, 0.3345, 0.3764, 0.3345, 0.3764, 0.3082, 0.3904, 0.3082, 0.3904, 0.1918, 0.3904, 0.1918, 0.3904, 0.1655, 0.3764, 0.1655, 0.3764, 0.2203, 0.1009, 0.2203, 0.1009, 0.25, 0.09798, 0.25, 0.09798, 0.3575, 0.3575, 0.3575, 0.3575, 0.3345, 0.3764, 0.3345, 0.3764, 0.2203, 0.3991, 0.2203, 0.3991, 0.1918, 0.3904, 0.1918, 0.3904, 0.1918, 0.1096, 0.1918, 0.1096, 0.2203, 0.1009, 0.2203, 0.1009, 0.3764, 0.3345, 0.3764, 0.3345, 0.3575, 0.3575, 0.3575, 0.3575, 0.25, 0.402, 0.25, 0.402, 0.2203, 0.3991, 0.2203, 0.3991, 0.1655, 0.1236, 0.1655, 0.1236, 0.1918, 0.1096, 0.1918, 0.1096, 0.3904, 0.3082, 0.3904, 0.3082, 0.3764, 0.3345, 0.3764, 0.3345, 0.1425, 0.1425, 0.1425, 0.1425, 0.1655, 0.1236, 0.1655, 0.1236, 0.3991, 0.2797, 0.3991, 0.2797, 0.3904, 0.3082, 0.3904, 0.3082, 0.1236, 0.1655, 0.1236, 0.1655, 0.1425, 0.1425, 0.1425, 0.1425, 0.402, 0.25, 0.402, 0.25, 0.3991, 0.2797, 0.3991, 0.2797, 0.1096, 0.1918, 0.1096, 0.1918, 0.1236, 0.1655, 0.1236, 0.1655, 0.3991, 0.2203, 0.3991, 0.2203, 0.402, 0.25, 0.402, 0.25, 0.1009, 0.2203, 0.1009, 0.2203, 0.1096, 0.1918, 0.1096, 0.1918, 0.3904, 0.1918, 0.3904, 0.1918, 0.3991, 0.2203, 0.3991, 0.2203, 0.09798, 0.25, 0.1009, 0.2203, 0.1009, 0.2203, 0.3764, 0.1655, 0.3764, 0.1655, 0.3904, 0.1918, 0.3904, 0.1918, 0.1009, 0.2797, 0.1009, 0.2797, 0.09798, 0.25, 0.3575, 0.1425, 0.3575, 0.1425, 0.3764, 0.1655, 0.3764, 0.1655, 0.1096, 0.3082, 0.1096, 0.3082, 0.1009, 0.2797, 0.1009, 0.2797, 0.3345, 0.1236, 0.3345, 0.1236, 0.3575, 0.1425, 0.3575, 0.1425, 0.1236, 0.3345, 0.1236, 0.3345, 0.1096, 0.3082, 0.1096, 0.3082, 0.3082, 0.1096, 0.3082, 0.1096, 0.3345, 0.1236, 0.3345, 0.1236, 0.2797, 0.3991, 0.2797, 0.3991, 0.25, 0.402, 0.25, 0.402, 0.1425, 0.3575, 0.1425, 0.3575, 0.1236, 0.3345, 0.1236, 0.3345, 0.2797, 0.1009, 0.2797, 0.1009, 0.3082, 0.1096, 0.3082, 0.1096, 0.2797, 0.3991, 0.3082, 0.3904, 0.3345, 0.3764, 0.3575, 0.3575, 0.3764, 0.3345, 0.3904, 0.3082, 0.3991, 0.2797, 0.402, 0.25, 0.3991, 0.2203, 0.3904, 0.1918, 0.3764, 0.1655, 0.3575, 0.1425, 0.3345, 0.1236, 0.3082, 0.1096, 0.2797, 0.1009, 0.25, 0.09798, 0.2203, 0.1009, 0.1918, 0.1096, 0.1655, 0.1236, 0.1425, 0.1425, 0.1236, 0.1655, 0.1096, 0.1918, 0.1009, 0.2203, 0.09798, 0.25, 0.1009, 0.2797, 0.1096, 0.3082, 0.1236, 0.3345, 0.1425, 0.3575, 0.1655, 0.3764, 0.1918, 0.3904, 0.2203, 0.3991, 0.25, 0.402, 0.1009, 0.2203, 0.1009, 0.2203, 0.1096, 0.1918, 0.1096, 0.1918, 0.3904, 0.1918, 0.3904, 0.1918, 0.3991, 0.2203, 0.3991, 0.2203, 0.3764, 0.1655, 0.3764, 0.1655, 0.3904, 0.1918, 0.3904, 0.1918, 0.09798, 0.25, 0.09798, 0.25, 0.1009, 0.2203, 0.1009, 0.2203, 0.3575, 0.1425, 0.3575, 0.1425, 0.3764, 0.1655, 0.3764, 0.1655, 0.1009, 0.2797, 0.1009, 0.2797, 0.09798, 0.25, 0.09798, 0.25, 0.1096, 0.3082, 0.1096, 0.3082, 0.1009, 0.2797, 0.1009, 0.2797, 0.3345, 0.1236, 0.3345, 0.1236, 0.3575, 0.1425, 0.3575, 0.1425, 0.1236, 0.3345, 0.1236, 0.3345, 0.1096, 0.3082, 0.1096, 0.3082, 0.3082, 0.1096, 0.3082, 0.1096, 0.3345, 0.1236, 0.3345, 0.1236, 0.2797, 0.3991, 0.2797, 0.3991, 0.25, 0.402, 0.25, 0.402, 0.1425, 0.3575, 0.1425, 0.3575, 0.1236, 0.3345, 0.1236, 0.3345, 0.2797, 0.1009, 0.2797, 0.1009, 0.3082, 0.1096, 0.3082, 0.1096, 0.3082, 0.3904, 0.3082, 0.3904, 0.2797, 0.3991, 0.2797, 0.3991, 0.1655, 0.3764, 0.1655, 0.3764, 0.1425, 0.3575, 0.1425, 0.3575, 0.25, 0.09798, 0.25, 0.09798, 0.2797, 0.1009, 0.2797, 0.1009, 0.3345, 0.3764, 0.3345, 0.3764, 0.3082, 0.3904, 0.3082, 0.3904, 0.1918, 0.3904, 0.1918, 0.3904, 0.1655, 0.3764, 0.1655, 0.3764, 0.2203, 0.1009, 0.2203, 0.1009, 0.25, 0.09798, 0.25, 0.09798, 0.3575, 0.3575, 0.3575, 0.3575, 0.3345, 0.3764, 0.3345, 0.3764, 0.2203, 0.3991, 0.2203, 0.3991, 0.1918, 0.3904, 0.1918, 0.3904, 0.1918, 0.1096, 0.1918, 0.1096, 0.2203, 0.1009, 0.2203, 0.1009, 0.3764, 0.3345, 0.3764, 0.3345, 0.3575, 0.3575, 0.3575, 0.3575, 0.25, 0.402, 0.25, 0.402, 0.2203, 0.3991, 0.2203, 0.3991, 0.1655, 0.1236, 0.1655, 0.1236, 0.1918, 0.1096, 0.1918, 0.1096, 0.3904, 0.3082, 0.3904, 0.3082, 0.3764, 0.3345, 0.3764, 0.3345, 0.1425, 0.1425, 0.1425, 0.1425, 0.1655, 0.1236, 0.1655, 0.1236, 0.3991, 0.2797, 0.3991, 0.2797, 0.3904, 0.3082, 0.3904, 0.3082, 0.1236, 0.1655, 0.1236, 0.1655, 0.1425, 0.1425, 0.1425, 0.1425, 0.402, 0.25, 0.402, 0.25, 0.3991, 0.2797, 0.3991, 0.2797, 0.1096, 0.1918, 0.1096, 0.1918, 0.1236, 0.1655, 0.1236, 0.1655, 0.25, 0.4038, 0.25, 0.49, 0.2968, 0.4854, 0.28, 0.4009, 0.28, 0.4009, 0.2968, 0.4854, 0.3418, 0.4717, 0.3089, 0.3921, 0.3089, 0.3921, 0.3418, 0.4717, 0.3833, 0.4496, 0.3355, 0.3779, 0.3355, 0.3779, 0.3833, 0.4496, 0.4197, 0.4197, 0.3588, 0.3588, 0.3588, 0.3588, 0.4197, 0.4197, 0.4496, 0.3833, 0.3779, 0.3355, 0.3779, 0.3355, 0.4496, 0.3833, 0.4717, 0.3418, 0.3921, 0.3089, 0.3921, 0.3089, 0.4717, 0.3418, 0.4854, 0.2968, 0.4009, 0.28, 0.4009, 0.28, 0.4854, 0.2968, 0.49, 0.25, 0.4038, 0.25, 0.4038, 0.25, 0.49, 0.25, 0.4854, 0.2032, 0.4009, 0.22, 0.4009, 0.22, 0.4854, 0.2032, 0.4717, 0.1582, 0.3921, 0.1911, 0.3921, 0.1911, 0.4717, 0.1582, 0.4496, 0.1167, 0.3779, 0.1645, 0.3779, 0.1645, 0.4496, 0.1167, 0.4197, 0.08029, 0.3588, 0.1412, 0.3588, 0.1412, 0.4197, 0.08029, 0.3833, 0.05045, 0.3355, 0.1221, 0.3355, 0.1221, 0.3833, 0.05045, 0.3418, 0.02827, 0.3089, 0.1079, 0.3089, 0.1079, 0.3418, 0.02827, 0.2968, 0.01461, 0.28, 0.09911, 0.28, 0.09911, 0.2968, 0.01461, 0.25, 0.01, 0.25, 0.09616, 0.25, 0.09616, 0.25, 0.01, 0.2032, 0.01461, 0.22, 0.09911, 0.22, 0.09911, 0.2032, 0.01461, 0.1582, 0.02827, 0.1911, 0.1079, 0.1911, 0.1079, 0.1582, 0.02827, 0.1167, 0.05045, 0.1645, 0.1221, 0.1645, 0.1221, 0.1167, 0.05045, 0.08029, 0.08029, 0.1412, 0.1412, 0.1412, 0.1412, 0.08029, 0.08029, 0.05045, 0.1167, 0.1221, 0.1645, 0.1221, 0.1645, 0.05045, 0.1167, 0.02827, 0.1582, 0.1079, 0.1911, 0.1079, 0.1911, 0.02827, 0.1582, 0.01461, 0.2032, 0.09911, 0.22, 0.09911, 0.22, 0.01461, 0.2032, 0.01, 0.25, 0.09616, 0.25, 0.09616, 0.25, 0.01, 0.25, 0.01461, 0.2968, 0.09911, 0.28, 0.09911, 0.28, 0.01461, 0.2968, 0.02827, 0.3418, 0.1079, 0.3089, 0.1079, 0.3089, 0.02827, 0.3418, 0.05045, 0.3833, 0.1221, 0.3355, 0.1221, 0.3355, 0.05045, 0.3833, 0.08029, 0.4197, 0.1412, 0.3588, 0.1412, 0.3588, 0.08029, 0.4197, 0.1167, 0.4496, 0.1645, 0.3779, 0.1645, 0.3779, 0.1167, 0.4496, 0.1582, 0.4717, 0.1911, 0.3921, 0.1911, 0.3921, 0.1582, 0.4717, 0.2032, 0.4854, 0.22, 0.4009, 0.22, 0.4009, 0.2032, 0.4854, 0.25, 0.49, 0.25, 0.4038, 0.28, 0.4009, 0.3089, 0.3921, 0.3355, 0.3779, 0.3588, 0.3588, 0.3779, 0.3355, 0.3921, 0.3089, 0.4009, 0.28, 0.4038, 0.25, 0.4009, 0.22, 0.3921, 0.1911, 0.3779, 0.1645, 0.3588, 0.1412, 0.3355, 0.1221, 0.3089, 0.1079, 0.28, 0.09911, 0.25, 0.09616, 0.22, 0.09911, 0.1911, 0.1079, 0.1645, 0.1221, 0.1412, 0.1412, 0.1221, 0.1645, 0.1079, 0.1911, 0.09911, 0.22, 0.09616, 0.25, 0.09911, 0.28, 0.1079, 0.3089, 0.1221, 0.3355, 0.1412, 0.3588, 0.1645, 0.3779, 0.1911, 0.3921, 0.22, 0.4009, 0.25, 0.4038, 0.4009, 0.22, 0.4009, 0.22, 0.4038, 0.25, 0.4038, 0.25, 0.09911, 0.22, 0.09911, 0.22, 0.1079, 0.1911, 0.1079, 0.1911, 0.3921, 0.1911, 0.3921, 0.1911, 0.4009, 0.22, 0.4009, 0.22, 0.09616, 0.25, 0.09616, 0.25, 0.09911, 0.22, 0.09911, 0.22, 0.3779, 0.1645, 0.3779, 0.1645, 0.3921, 0.1911, 0.3921, 0.1911, 0.09911, 0.28, 0.09911, 0.28, 0.09616, 0.25, 0.09616, 0.25, 0.3588, 0.1412, 0.3588, 0.1412, 0.3779, 0.1645, 0.3779, 0.1645, 0.1079, 0.3089, 0.1079, 0.3089, 0.09911, 0.28, 0.09911, 0.28, 0.3355, 0.1221, 0.3355, 0.1221, 0.3588, 0.1412, 0.3588, 0.1412, 0.1221, 0.3355, 0.1221, 0.3355, 0.1079, 0.3089, 0.1079, 0.3089, 0.3089, 0.1079, 0.3089, 0.1079, 0.3355, 0.1221, 0.3355, 0.1221, 0.28, 0.4009, 0.28, 0.4009, 0.25, 0.4038, 0.25, 0.4038, 0.1412, 0.3588, 0.1412, 0.3588, 0.1221, 0.3355, 0.1221, 0.3355, 0.28, 0.09911, 0.28, 0.09911, 0.3089, 0.1079, 0.3089, 0.1079, 0.3089, 0.3921, 0.3089, 0.3921, 0.28, 0.4009, 0.28, 0.4009, 0.1645, 0.3779, 0.1645, 0.3779, 0.1412, 0.3588, 0.1412, 0.3588, 0.25, 0.09616, 0.25, 0.09616, 0.28, 0.09911, 0.28, 0.09911, 0.3355, 0.3779, 0.3355, 0.3779, 0.3089, 0.3921, 0.3089, 0.3921, 0.1911, 0.3921, 0.1911, 0.3921, 0.1645, 0.3779, 0.1645, 0.3779, 0.22, 0.09911, 0.22, 0.09911, 0.25, 0.09616, 0.25, 0.09616, 0.3588, 0.3588, 0.3588, 0.3588, 0.3355, 0.3779, 0.3355, 0.3779, 0.22, 0.4009, 0.22, 0.4009, 0.1911, 0.3921, 0.1911, 0.3921, 0.1911, 0.1079, 0.1911, 0.1079, 0.22, 0.09911, 0.22, 0.09911, 0.3779, 0.3355, 0.3779, 0.3355, 0.3588, 0.3588, 0.3588, 0.3588, 0.25, 0.4038, 0.25, 0.4038, 0.22, 0.4009, 0.22, 0.4009, 0.1645, 0.1221, 0.1645, 0.1221, 0.1911, 0.1079, 0.1911, 0.1079, 0.3921, 0.3089, 0.3921, 0.3089, 0.3779, 0.3355, 0.3779, 0.3355, 0.1412, 0.1412, 0.1412, 0.1412, 0.1645, 0.1221, 0.1645, 0.1221, 0.4009, 0.28, 0.4009, 0.28, 0.3921, 0.3089, 0.3921, 0.3089, 0.1221, 0.1645, 0.1221, 0.1645, 0.1412, 0.1412, 0.1412, 0.1412, 0.4038, 0.25, 0.4038, 0.25, 0.4009, 0.28, 0.4009, 0.28])
me_cube.materials.append(mat_wallplastic)
me_cube.materials.append(mat_metal)
me_cube.update()

# ---- objects
ob_doorframe = bpy.data.objects.new('DoorFrame', me_cube_001)
ob_camera = bpy.data.objects.new('Camera', cam_camera_001)
ob_area = bpy.data.objects.new('Area', light_area)
ob_door = bpy.data.objects.new('Door', me_cube)

# ---- transforms, parenting, visibility, modifiers, constraints
ob_doorframe.location = (0.0, 0.0, 0.0)
ob_camera.location = (-338.3, 414.3, 251.4)
ob_camera.rotation_euler = (1.189, -0.01404, -2.46)
ob_area.location = (91.71, 103.5, 206.5)
ob_area.rotation_euler = (0.09549, 0.7355, 0.2667)
ob_door.location = (0.0, 0.0, 0.0)

# ---- collection membership
col_collection.objects.link(ob_doorframe)
col_collection.objects.link(ob_camera)
col_collection.objects.link(ob_area)
col_collection.objects.link(ob_door)

# ---- scene / render settings (as saved in the file)
scene.camera = ob_camera
scene.frame_start = 1; scene.frame_end = 250; scene.frame_set(0)
scene.render.engine = 'BLENDER_EEVEE_NEXT'
scene.cycles.sampling_pattern = 'TABULATED_SOBOL'
scene.unit_settings.scale_length = 0.01
bpy.context.view_layer.update()
